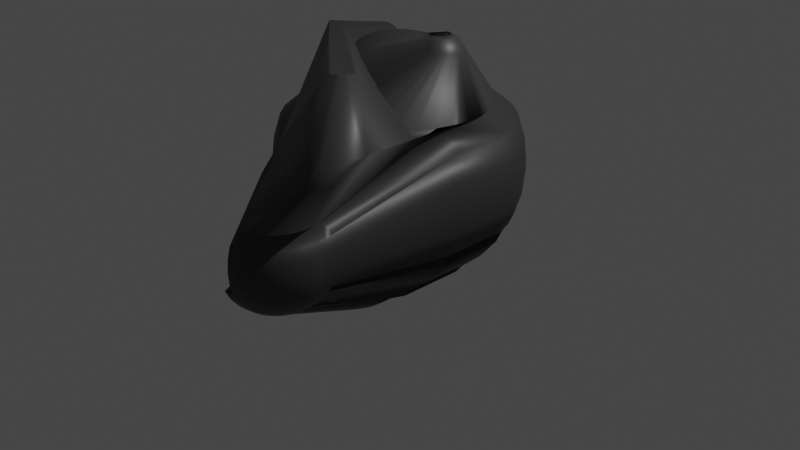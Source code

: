 # Source: pedra_que_a_Genny_e_a_Marry_v_o_encontrar.blend  (saved by Blender 2.90.8; exported with 4.5.12 LTS)
import bpy
from mathutils import Matrix  # noqa: F401  (used for matrix-valued properties, if any)

bpy.ops.wm.read_factory_settings(use_empty=True)
scene = bpy.context.scene
scene.name = 'Scene'

# ---- collections
col_collection = bpy.data.collections.new('Collection'); scene.collection.children.link(col_collection)

# ---- materials (node trees are filled in below, after node groups)
mat_material_001 = bpy.data.materials.new('Material.001')
mat_material_001.use_transparent_shadow = False

# ---- material node trees
mat_material_001.use_nodes = True; mat_material_001.node_tree.nodes.clear()
_N = mat_material_001.node_tree.nodes; _L = mat_material_001.node_tree.links
n0 = _N.new('ShaderNodeBsdfPrincipled'); n0.name = 'Principled BSDF'; n0.location = (10, 300)
n0.distribution = 'GGX'
n0.subsurface_method = 'BURLEY'
n0.inputs[0].default_value = (0.0331, 0.0331, 0.0331, 1.0)
n0.inputs[3].default_value = 1.45
n0.inputs[27].default_value = (0.0, 0.0, 0.0, 1.0)
n0.inputs[28].default_value = 1.0
n1 = _N.new('ShaderNodeOutputMaterial'); n1.name = 'Material Output'; n1.location = (300, 300)
_L.new(n0.outputs[0], n1.inputs[0])
n1.is_active_output = True

# ---- world
world_world = bpy.data.worlds.new('World'); scene.world = world_world
world_world.use_nodes = True; world_world.node_tree.nodes.clear()
_N = world_world.node_tree.nodes; _L = world_world.node_tree.links
n0 = _N.new('ShaderNodeOutputWorld'); n0.name = 'World Output'; n0.location = (300, 300)
n1 = _N.new('ShaderNodeBackground'); n1.name = 'Background'; n1.location = (10, 300)
n1.inputs[0].default_value = (0.05088, 0.05088, 0.05088, 1.0)
_L.new(n1.outputs[0], n0.inputs[0])
n0.is_active_output = True
world_world.color = (0.05088, 0.05088, 0.05088)
world_world.use_sun_shadow = False
world_world.sun_shadow_jitter_overblur = 0.0

# ---- cameras
cam_camera = bpy.data.cameras.new('Camera')
cam_camera.clip_end = 100.0
cam_camera.ortho_scale = 7.314

# ---- lights
light_light = bpy.data.lights.new('Light', 'POINT')
light_light.transmission_factor = 0.0
light_light.energy = 1000.0
light_light.shadow_soft_size = 0.1
light_light.shadow_maximum_resolution = 0.006
light_light.use_absolute_resolution = True

# ---- meshes
me_sphere = bpy.data.meshes.new('Sphere')
me_sphere.from_pydata([(0.0, 0.1951, 0.9808), (0.0, 0.3827, 0.9239), (0.0, 0.5556, 0.8315), (0.0, 0.7071, 0.7071), (0.0, 0.8315, 0.5556), (0.0, 0.9239, 0.3827), (0.03806, 0.1913, 0.9808), (0.07466, 0.3753, 0.9239), (0.1802, 0.9061, 0.3827), (0.07466, 0.1802, 0.9808), (0.1464, 0.3536, 0.9239), (0.3536, 0.8536, 0.3827), (0.1084, 0.1622, 0.9808), (0.2126, 0.3182, 0.9239), (0.5133, 0.7682, 0.3827), (0.1379, 0.1379, 0.9808), (0.2706, 0.2706, 0.9239), (0.6533, 0.6533, 0.3827), (0.1622, 0.1084, 0.9808), (0.3182, 0.2126, 0.9239), (0.7682, 0.5133, 0.3827), (0.1802, 0.07466, 0.9808), (0.3536, 0.1464, 0.9239), (0.8536, 0.3536, 0.3827), (0.1913, 0.03806, 0.9808), (0.3753, 0.07466, 0.9239), (0.9061, 0.1802, 0.3827), (0.1951, -3.266e-07, 0.9808), (0.3827, -3.192e-07, 0.9239), (0.9239, -2.745e-07, 0.3827), (0.3827, -3.043e-07, -0.9239), (0.1951, -3.08e-07, -0.9808), (0.1913, -0.03806, 0.9808), (0.3753, -0.07466, 0.9239), (0.9061, -0.1802, 0.3827), (0.3753, -0.07466, -0.9239), (0.1913, -0.03806, -0.9808), (0.1802, -0.07466, 0.9808), (0.3536, -0.1464, 0.9239), (0.8536, -0.3536, 0.3827), (0.1622, -0.1084, 0.9808), (0.3182, -0.2126, 0.9239), (0.7682, -0.5133, 0.3827), (0.1379, -0.138, 0.9808), (0.2706, -0.2706, 0.9239), (0.6533, -0.6533, 0.3827), (0.1084, -0.1622, 0.9808), (0.2126, -0.3182, 0.9239), (0.5133, -0.7682, 0.3827), (0.07466, -0.1802, 0.9808), (0.1464, -0.3536, 0.9239), (0.3536, -0.8536, 0.3827), (0.03806, -0.1913, 0.9808), (0.07466, -0.3753, 0.9239), (0.1802, -0.9061, 0.3827), (-7.212e-09, -0.1951, 0.9808), (4.122e-08, -0.3827, 0.9239), (2.632e-08, -0.5556, 0.8315), (-2.584e-08, -0.7071, 0.7071), (-8.544e-08, -0.8315, 0.5556), (6.357e-08, -0.9239, 0.3827), (-0.03806, -0.1913, 0.9808), (-0.07466, -0.3753, 0.9239), (-0.1084, -0.5449, 0.8315), (-0.1379, -0.6935, 0.7071), (-0.1622, -0.8155, 0.5556), (-0.1802, -0.9061, 0.3827), (-0.07466, -0.1802, 0.9808), (-0.1464, -0.3536, 0.9239), (-0.2126, -0.5133, 0.8315), (-0.2706, -0.6533, 0.7071), (-0.3182, -0.7682, 0.5556), (-0.3536, -0.8536, 0.3827), (-0.1084, -0.1622, 0.9808), (-0.2126, -0.3182, 0.9239), (-0.3087, -0.4619, 0.8315), (-0.3928, -0.5879, 0.7071), (-0.4619, -0.6913, 0.5556), (-0.5133, -0.7682, 0.3827), (-2.304e-07, -5.562e-07, 1.0), (-0.1379, -0.138, 0.9808), (-0.2706, -0.2706, 0.9239), (-0.3928, -0.3928, 0.8315), (-0.5, -0.5, 0.7071), (-0.5879, -0.5879, 0.5556), (-0.6533, -0.6533, 0.3827), (-0.1622, -0.1084, 0.9808), (-0.3182, -0.2126, 0.9239), (-0.4619, -0.3087, 0.8315), (-0.5879, -0.3928, 0.7071), (-0.6913, -0.4619, 0.5556), (-0.7682, -0.5133, 0.3827), (-0.1802, -0.07466, 0.9808), (-0.3536, -0.1464, 0.9239), (-0.5133, -0.2126, 0.8315), (-0.6533, -0.2706, 0.7071), (-0.7682, -0.3182, 0.5556), (-0.8536, -0.3536, 0.3827), (-0.1913, -0.03806, 0.9808), (-0.3753, -0.07466, 0.9239), (-0.5449, -0.1084, 0.8315), (-0.6935, -0.1379, 0.7071), (-0.8155, -0.1622, 0.5556), (-0.9061, -0.1802, 0.3827), (0.5508, -0.2186, 0.9856), (0.5508, -0.1968, 1.026), (0.5508, -0.1673, 1.062), (0.5508, -0.1315, 1.092), (0.5508, -0.09056, 1.114), (0.5934, -0.2144, 0.9856), (0.5892, -0.193, 1.026), (0.5834, -0.1641, 1.062), (-0.1951, -3.117e-07, 0.9808), (-0.3827, -2.819e-07, 0.9239), (-0.5556, -2.819e-07, 0.8315), (-0.7071, -1.851e-07, 0.7071), (-0.8315, -1.404e-07, 0.5556), (-0.9239, -3.192e-07, 0.3827), (0.5764, -0.129, 1.092), (0.5684, -0.08882, 1.114), (0.6344, -0.202, 0.9856), (0.6261, -0.1818, 1.026), (0.6148, -0.1546, 1.062), (0.6011, -0.1215, 1.092), (0.5854, -0.08367, 1.114), (0.6722, -0.1818, 0.9856), (0.6601, -0.1636, 1.026), (-0.1913, 0.03806, 0.9808), (-0.3753, 0.07466, 0.9239), (-0.5449, 0.1084, 0.8315), (-0.6935, 0.1379, 0.7071), (-0.8155, 0.1622, 0.5556), (0.6437, -0.1391, 1.062), (0.6238, -0.1093, 1.092), (0.6011, -0.0753, 1.114), (0.7054, -0.1546, 0.9856), (0.6899, -0.1391, 1.026), (0.6691, -0.1183, 1.062), (0.6437, -0.09297, 1.092), (0.6148, -0.06404, 1.114), (0.7326, -0.1215, 0.9856), (-0.1802, 0.07466, 0.9808), (-0.3536, 0.1464, 0.9239), (-0.5133, 0.2126, 0.8315), (-0.6533, 0.2706, 0.7071), (0.7144, -0.1093, 1.026), (0.6899, -0.09297, 1.062), (0.6601, -0.07305, 1.092), (0.6261, -0.05031, 1.114), (0.7528, -0.08367, 0.9856), (0.7326, -0.0753, 1.026), (0.7054, -0.06404, 1.062), (0.6722, -0.05031, 1.092), (0.6344, -0.03466, 1.114), (-0.1622, 0.1084, 0.9808), (-0.3182, 0.2126, 0.9239), (-0.4619, 0.3087, 0.8315), (-0.5879, 0.3928, 0.7071), (0.7652, -0.04265, 0.9856), (0.7438, -0.03839, 1.026), (0.7149, -0.03265, 1.062), (0.6797, -0.02565, 1.092), (0.6396, -0.01767, 1.114), (0.7694, -3.368e-07, 0.9856), (0.7475, -3.509e-07, 1.026), (0.7181, -3.474e-07, 1.062), (0.6823, -3.456e-07, 1.092), (-0.1379, 0.1379, 0.9808), (-0.2706, 0.2706, 0.9239), (-0.3928, 0.3928, 0.8315), (-0.5, 0.5, 0.7071), (-0.5879, 0.5879, 0.5556), (0.6413, -3.474e-07, 1.114), (0.7652, 0.04265, 0.9856), (0.7438, 0.03839, 1.026), (0.7149, 0.03265, 1.062), (0.6797, 0.02565, 1.092), (0.6396, 0.01767, 1.114), (0.7528, 0.08367, 0.9856), (0.7326, 0.0753, 1.026), (0.7054, 0.06404, 1.062), (-0.1084, 0.1622, 0.9808), (-0.2126, 0.3182, 0.9239), (-0.3087, 0.4619, 0.8315), (-0.3928, 0.5879, 0.7071), (-0.4619, 0.6913, 0.5556), (-0.5133, 0.7682, 0.3827), (0.6722, 0.05031, 1.092), (0.6344, 0.03466, 1.114), (0.7326, 0.1215, 0.9856), (0.7144, 0.1093, 1.026), (0.6899, 0.09297, 1.062), (0.6601, 0.07304, 1.092), (0.6261, 0.05031, 1.114), (0.7054, 0.1546, 0.9856), (0.6899, 0.1391, 1.026), (-0.07466, 0.1802, 0.9808), (-0.1464, 0.3536, 0.9239), (-0.2126, 0.5133, 0.8315), (-0.2706, 0.6533, 0.7071), (-0.3182, 0.7682, 0.5556), (-0.3536, 0.8536, 0.3827), (0.6691, 0.1183, 1.062), (0.6437, 0.09297, 1.092), (0.6148, 0.06404, 1.114), (0.6722, 0.1818, 0.9856), (0.6601, 0.1636, 1.026), (0.6437, 0.1391, 1.062), (0.6238, 0.1093, 1.092), (0.6011, 0.0753, 1.114), (0.6344, 0.202, 0.9856), (-0.03806, 0.1913, 0.9808), (-0.07466, 0.3753, 0.9239), (-0.1084, 0.5449, 0.8315), (-0.1379, 0.6935, 0.7071), (-0.1622, 0.8155, 0.5556), (-0.1802, 0.9061, 0.3827), (0.6261, 0.1818, 1.026), (0.6148, 0.1546, 1.062), (0.6011, 0.1215, 1.092), (0.5854, 0.08367, 1.114), (0.5934, 0.2144, 0.9856), (0.5892, 0.193, 1.026), (0.5834, 0.1641, 1.062), (0.5764, 0.129, 1.092), (0.5684, 0.08882, 1.114), (0.5508, 0.2186, 0.9856), (0.5508, 0.1968, 1.026), (0.5508, 0.1673, 1.062), (0.5508, 0.1315, 1.092), (0.5508, 0.09056, 1.114), (-0.0007496, 1.155, 0.1927), (-0.0007496, 1.227, -0.04189), (-0.0007496, 1.251, -0.2859), (-0.0007496, 1.227, -0.5298), (0.2247, 1.133, 0.1927), (0.2385, 1.203, -0.04189), (0.2432, 1.227, -0.2859), (0.2385, 1.203, -0.5298), (0.2247, 1.133, -0.7644), (0.2021, 1.02, -0.9806), (0.1718, 0.8674, -1.17), (0.1348, 0.6815, -1.326), (0.09261, 0.4694, -1.441), (0.04685, 0.2394, -1.512), (-0.0007496, 0.6948, -1.326), (0.4414, 1.067, 0.1927), (0.4686, 1.133, -0.04189), (0.4778, 1.155, -0.2859), (0.4686, 1.133, -0.5298), (0.4414, 1.067, -0.7644), (0.3972, 0.9607, -0.9806), (0.3376, 0.817, -1.17), (0.2651, 0.642, -1.326), (0.1824, 0.4422, -1.441), (0.09261, 0.2255, -1.512), (0.6411, 0.9607, 0.1927), (0.6807, 1.02, -0.04189), (0.694, 1.04, -0.2859), (0.6807, 1.02, -0.5298), (0.6411, 0.9607, -0.7644), (0.5769, 0.8646, -0.9806), (0.4905, 0.7353, -1.17), (0.3852, 0.5778, -1.326), (0.2651, 0.398, -1.441), (0.1348, 0.2029, -1.512), (0.8162, 0.817, 0.1927), (0.8665, 0.8674, -0.04189), (0.8835, 0.8844, -0.2859), (0.8665, 0.8674, -0.5298), (0.8162, 0.817, -0.7644), (0.7345, 0.7353, -0.9806), (0.6245, 0.6254, -1.17), (0.4905, 0.4914, -1.326), (0.3376, 0.3385, -1.441), (0.1718, 0.1726, -1.512), (0.9599, 0.642, 0.1927), (1.019, 0.6815, -0.04189), (1.039, 0.6948, -0.2859), (1.019, 0.6815, -0.5298), (0.9599, 0.642, -0.7644), (0.8638, 0.5778, -0.9806), (0.7345, 0.4914, -1.17), (0.5769, 0.3861, -1.326), (0.3972, 0.266, -1.441), (0.2021, 0.1356, -1.512), (1.067, 0.4422, 0.1927), (1.132, 0.4694, -0.04189), (1.155, 0.4786, -0.2859), (1.132, 0.4694, -0.5298), (1.067, 0.4422, -0.7644), (0.9599, 0.398, -0.9806), (0.8162, 0.3385, -1.17), (0.6411, 0.266, -1.326), (0.4414, 0.1832, -1.441), (0.2247, 0.09344, -1.512), (1.132, 0.2255, 0.1927), (1.202, 0.2394, -0.04189), (1.226, 0.244, -0.2859), (1.202, 0.2394, -0.5298), (1.132, 0.2255, -0.7644), (0.6807, 0.1356, -1.326), (0.4686, 0.09344, -1.441), (0.2385, 0.04767, -1.512), (0.4778, 7.359e-05, -1.441), (0.2432, 7.359e-05, -1.512), (0.4686, -0.09329, -1.441), (0.2385, -0.04752, -1.512), (0.4414, -0.1831, -1.441), (0.2247, -0.09329, -1.512), (0.3972, -0.2658, -1.441), (0.2021, -0.1355, -1.512), (0.3376, -0.3383, -1.441), (0.1718, -0.1724, -1.512), (0.2651, -0.3978, -1.441), (0.1348, -0.2028, -1.512), (-0.0007496, 7.357e-05, -1.536), (0.1824, -0.4421, -1.441), (0.09261, -0.2253, -1.512), (0.2247, -1.133, 0.1927), (0.2385, -1.203, -0.04189), (0.2432, -1.226, -0.2859), (0.2385, -1.203, -0.5298), (0.2247, -1.133, -0.7644), (0.09261, -0.4693, -1.441), (0.04685, -0.2392, -1.512), (-0.0007495, -1.155, 0.1927), (-0.0007497, -1.226, -0.04189), (-0.0007497, -1.25, -0.2859), (-0.0007497, -1.226, -0.5298), (-0.0007495, -1.155, -0.7644), (-0.0007497, -1.04, -0.9806), (-0.0007496, -0.8842, -1.17), (-0.0007496, -0.6947, -1.326), (-0.0007496, -0.4785, -1.441), (-0.0007496, -0.2439, -1.512), (-0.2262, -1.133, 0.1927), (-0.24, -1.203, -0.04189), (-0.2447, -1.226, -0.2859), (-0.24, -1.203, -0.5298), (-0.2262, -1.133, -0.7644), (-0.2036, -1.02, -0.9806), (-0.1733, -0.8672, -1.17), (-0.1363, -0.6813, -1.326), (-0.09411, -0.4693, -1.441), (-0.04835, -0.2392, -1.512), (-0.4429, -1.067, 0.1927), (-0.4701, -1.133, -0.04189), (-0.4793, -1.155, -0.2859), (-0.4701, -1.133, -0.5298), (-0.4429, -1.067, -0.7644), (-0.3987, -0.9606, -0.9806), (-0.3391, -0.8169, -1.17), (-0.2666, -0.6418, -1.326), (-0.1839, -0.4421, -1.441), (-0.09411, -0.2253, -1.512), (-0.6426, -0.9606, 0.1927), (-0.6822, -1.02, -0.04189), (-0.6955, -1.04, -0.2859), (-0.6822, -1.02, -0.5298), (-0.6426, -0.9606, -0.7644), (-0.5784, -0.8645, -0.9806), (-0.492, -0.7352, -1.17), (-0.3867, -0.5776, -1.326), (-0.2666, -0.3978, -1.441), (-0.1363, -0.2028, -1.512), (-0.8177, -0.8169, 0.1927), (-0.868, -0.8672, -0.04189), (-0.885, -0.8842, -0.2859), (-0.868, -0.8672, -0.5298), (-0.8177, -0.8169, -0.7644), (-0.736, -0.7352, -0.9806), (-0.626, -0.6252, -1.17), (-0.492, -0.4912, -1.326), (-0.3391, -0.3383, -1.441), (-0.1733, -0.1724, -1.512), (-0.9614, -0.6418, 0.1927), (-1.021, -0.6813, -0.04189), (-1.041, -0.6947, -0.2859), (-1.021, -0.6813, -0.5298), (-0.9614, -0.6418, -0.7644), (-0.8653, -0.5776, -0.9806), (-0.736, -0.4912, -1.17), (-0.5784, -0.3859, -1.326), (-0.3987, -0.2658, -1.441), (-0.2036, -0.1355, -1.512), (-1.068, -0.4421, 0.1927), (-1.134, -0.4693, -0.04189), (-1.156, -0.4785, -0.2859), (-1.134, -0.4693, -0.5298), (-1.068, -0.4421, -0.7644), (-0.9614, -0.3978, -0.9806), (-0.8177, -0.3383, -1.17), (-0.6426, -0.2658, -1.326), (-0.4429, -0.1831, -1.441), (-0.2262, -0.09329, -1.512), (-1.134, -0.2253, 0.1927), (-1.204, -0.2392, -0.04189), (-1.227, -0.2439, -0.2859), (-1.204, -0.2392, -0.5298), (-1.134, -0.2253, -0.7644), (-1.021, -0.2028, -0.9806), (-0.868, -0.1724, -1.17), (-0.6822, -0.1355, -1.326), (-0.4701, -0.09329, -1.441), (-0.24, -0.04752, -1.512), (-1.227, 7.385e-05, -0.5298), (-1.156, 7.357e-05, -0.7644), (-1.041, 7.38e-05, -0.9806), (-0.885, 7.374e-05, -1.17), (-0.6955, 7.365e-05, -1.326), (-0.4793, 7.366e-05, -1.441), (-0.2447, 7.358e-05, -1.512), (-1.204, 0.2394, -0.5298), (-1.134, 0.2255, -0.7644), (-1.021, 0.2029, -0.9806), (-0.868, 0.1726, -1.17), (-0.6822, 0.1356, -1.326), (-0.4701, 0.09344, -1.441), (-0.24, 0.04767, -1.512), (-1.134, 0.4694, -0.5298), (-1.068, 0.4422, -0.7644), (-0.9614, 0.398, -0.9806), (-0.8177, 0.3385, -1.17), (-0.6426, 0.266, -1.326), (-0.4429, 0.1832, -1.441), (-0.2262, 0.09344, -1.512), (-1.021, 0.6815, -0.5298), (-0.9614, 0.642, -0.7644), (-0.8653, 0.5778, -0.9806), (-0.736, 0.4914, -1.17), (-0.5784, 0.3861, -1.326), (-0.3987, 0.266, -1.441), (-0.2036, 0.1356, -1.512), (-0.868, 0.8674, -0.5298), (-0.8177, 0.817, -0.7644), (-0.736, 0.7353, -0.9806), (-0.626, 0.6254, -1.17), (-0.492, 0.4914, -1.326), (-0.3391, 0.3385, -1.441), (-0.1733, 0.1726, -1.512), (-0.6822, 1.02, -0.5298), (-0.6426, 0.9607, -0.7644), (-0.5784, 0.8646, -0.9806), (-0.492, 0.7353, -1.17), (-0.3867, 0.5778, -1.326), (-0.2666, 0.398, -1.441), (-0.1363, 0.2029, -1.512), (-0.4429, 1.067, 0.1927), (-0.4701, 1.133, -0.04189), (-0.4793, 1.155, -0.2859), (-0.4701, 1.133, -0.5298), (-0.4429, 1.067, -0.7644), (-0.3987, 0.9607, -0.9806), (-0.3391, 0.817, -1.17), (-0.2666, 0.642, -1.326), (-0.1839, 0.4422, -1.441), (-0.09411, 0.2255, -1.512), (-0.2262, 1.133, 0.1927), (-0.24, 1.203, -0.04189), (-0.2447, 1.227, -0.2859), (-0.24, 1.203, -0.5298), (-0.2262, 1.133, -0.7644), (-0.2036, 1.02, -0.9806), (-0.1733, 0.8674, -1.17), (-0.1363, 0.6815, -1.326), (-0.09411, 0.4694, -1.441), (-0.04835, 0.2394, -1.512), (-0.0007495, 1.155, -0.7644), (-0.0007492, 1.04, -0.9806), (-0.0007494, 0.8844, -1.17), (-0.0007495, 0.4786, -1.441), (-0.0007495, 0.244, -1.512), (-1.344, 0.6042, 0.4525), (-1.367, 0.6042, 0.4082), (-1.363, 0.558, 0.4082), (-1.308, 0.6396, 0.4913), (-1.34, 0.6458, 0.4525), (-1.363, 0.6504, 0.4082), (-1.262, 0.6587, 0.5232), (-1.298, 0.6736, 0.4913), (-1.328, 0.6858, 0.4525), (-1.349, 0.6948, 0.4082), (-1.249, 0.6833, 0.5232), (-1.281, 0.7049, 0.4913), (-1.308, 0.7226, 0.4525), (-1.328, 0.7358, 0.4082), (-1.259, 0.7324, 0.4913), (-1.281, 0.7549, 0.4525), (-1.298, 0.7716, 0.4082), (-1.249, 0.7814, 0.4525), (-1.262, 0.8011, 0.4082), (-1.221, 0.823, 0.4082), (-1.427, 0.6042, 0.3595), (-1.377, 0.7687, 0.3595), (-1.244, 0.8778, 0.3595), (-1.421, 0.662, 0.3595), (-1.404, 0.7175, 0.3595), (-1.34, 0.8136, 0.3595), (-1.295, 0.8504, 0.3595), (-1.421, 0.5465, 0.3595), (-1.439, 0.5429, 0.2994), (-1.445, 0.5417, 0.2368), (-1.439, 0.5429, 0.1743), (-1.445, 0.6042, 0.2994), (-1.451, 0.6042, 0.2368), (-1.445, 0.6042, 0.1743), (-1.439, 0.6656, 0.2994), (-1.445, 0.6668, 0.2368), (-1.439, 0.6656, 0.1743), (-1.421, 0.7245, 0.2994), (-1.427, 0.7269, 0.2368), (-1.421, 0.7245, 0.1743), (-1.392, 0.7789, 0.2994), (-1.397, 0.7823, 0.2368), (-1.392, 0.7789, 0.1743), (-1.353, 0.8265, 0.2994), (-1.357, 0.8309, 0.2368), (-1.353, 0.8265, 0.1743), (-1.305, 0.8656, 0.2994), (-1.309, 0.8707, 0.2368), (-1.305, 0.8656, 0.1743), (-1.251, 0.8947, 0.2994), (-1.253, 0.9003, 0.2368), (-1.251, 0.8947, 0.1743), (0.9061, -0.5092, 0.3827), (0.8536, -0.3359, 0.3827), (0.9239, -0.6894, 0.3827), (0.9061, -0.8697, 0.3827), (0.8536, -1.043, 0.3827), (0.7682, -1.203, 0.3827), (0.6533, -1.343, 0.3827), (0.5133, -1.458, 0.3827), (0.3536, -1.543, 0.3827), (0.1802, -1.596, 0.3827), (-0.5505, 0.2882, 0.94), (-0.5137, 0.2826, 0.9485), (-0.4756, 0.2811, 0.9509), (-0.4377, 0.2836, 0.9469), (-0.3682, 0.3005, 0.9211), (-0.4014, 0.2902, 0.9369), (-0.02623, -0.2341, 0.4714), (0.2247, -1.823, 0.1927), (1.067, -0.2472, 0.1927), (1.132, -0.464, 0.1927), (0.9599, -0.04749, -0.7644), (0.8638, -0.1117, -0.9806), (1.067, -0.2472, -0.7644), (0.9599, -0.2915, -0.9806), (0.8162, -0.351, -1.17), (0.6411, -0.4235, -1.326), (1.202, -0.4501, -0.04189), (1.226, -0.4454, -0.2859), (1.202, -0.4501, -0.5298), (1.132, -0.464, -0.7644), (-0.8949, -0.1992, 0.4182), (-0.5847, 0.2976, 0.9257), (0.6807, -0.5538, -1.326), (0.4686, -0.596, -1.441), (-0.6148, 0.3104, 0.906), (-1.038, -0.1383, 0.325), (-0.4253, -0.3514, 1.05), (-0.6086, -0.338, 1.05), (-0.6387, -0.3145, 1.05), (-0.3921, -0.3326, 1.05), (-0.4616, -0.3634, 1.05), (0.4778, -0.6894, -1.441), (-0.4995, -0.3681, 1.05), (-0.5376, -0.3653, 1.05), (-0.5744, -0.3552, 1.05), (-1.062, -0.07401, 0.3561), (-0.9188, -0.1854, 0.3561), (-0.757, -0.2667, 0.3561), (-0.5824, -0.3149, 0.3561), (0.4686, -0.7827, -1.441), (-0.4018, -0.3282, 0.3561), (-0.2221, -0.3059, 0.3561), (0.1074, -0.1597, 0.3561), (-0.05013, -0.249, 0.3561), (0.8648, -1.389, 1.128), (0.824, -1.45, 1.128), (0.8115, -1.454, 1.128), (0.4414, -0.8725, -1.441), (0.8635, -1.402, 1.128), (0.8598, -1.414, 1.128), (0.8537, -1.426, 1.128), (0.8454, -1.436, 1.128), (0.8354, -1.444, 1.128), (0.6205, -1.388, 1.076), (0.6571, -1.377, 1.076), (0.3972, -0.9553, -1.441), (0.6908, -1.359, 1.076), (0.7203, -1.335, 1.076), (0.7445, -1.306, 1.076), (0.7625, -1.272, 1.076), (0.7774, -1.197, 1.076), (0.7736, -1.235, 1.076), (1.23, -2.104, 0.4507), (0.3376, -1.028, -1.441), (1.253, -2.085, 0.4507), (1.203, -2.119, 0.4507), (1.174, -2.127, 0.4507), (1.295, -1.946, 0.4507), (1.298, -1.976, 0.4507), (1.295, -2.006, 0.4507), (1.287, -2.035, 0.4507), (0.2651, -1.087, -1.441), (1.272, -2.062, 0.4507), (1.086, -1.905, 0.6277), (1.145, -1.887, 0.6277), (1.199, -1.858, 0.6277), (1.246, -1.819, 0.6277), (1.285, -1.771, 0.6277), (1.314, -1.717, 0.6277), (0.1824, -1.132, -1.441), (0.2385, -1.892, -0.04189), (0.2432, -1.916, -0.2859), (0.2385, -1.892, -0.5298), (0.2247, -1.823, -0.7644), (1.332, -1.658, 0.6277), (1.332, -1.536, 0.6277), (1.338, -1.597, 0.6277), (0.09261, -1.159, -1.441), (-0.0007495, -1.845, -0.7644), (-0.0007497, -1.729, -0.9806), (-0.0007496, -1.574, -1.17), (-0.0007496, -1.384, -1.326), (-0.0007496, -1.168, -1.441), (-0.1733, -1.557, -1.17), (-0.1363, -1.371, -1.326), (0.7971, -1.718, -0.1386), (0.7713, -1.633, -0.1386), (0.8058, -1.806, -0.1386), (0.7971, -1.895, -0.1386), (0.7713, -1.98, -0.1386), (0.7294, -2.058, -0.1386), (0.673, -2.127, -0.1386), (0.6043, -2.183, -0.1386), (0.526, -2.225, -0.1386), (0.4409, -2.251, -0.1386), (0.8758, -2.023, -0.2318), (0.6671, -2.277, -0.2318), (0.919, -1.806, -0.2318), (0.9081, -1.917, -0.2318), (0.8234, -2.121, -0.2318), (0.7529, -2.207, -0.2318), (0.5691, -2.33, -0.2318), (0.4627, -2.362, -0.2318), (0.8758, -1.589, -0.2318), (0.9081, -1.696, -0.2318), (0.8234, -1.491, -0.7014), (0.7763, -1.523, -0.8074), (0.8758, -1.589, -0.7014), (0.8234, -1.611, -0.8074), (0.7529, -1.64, -0.9004), (0.6671, -1.676, -0.9767), (0.9423, -1.689, -0.3469), (0.9539, -1.687, -0.4666), (0.9423, -1.689, -0.5863), (0.9081, -1.696, -0.7014), (0.8525, -1.707, -0.8074), (0.7776, -1.722, -0.9004), (0.6865, -1.74, -0.9767), (0.5824, -1.76, -1.033), (0.9539, -1.806, -0.3469), (0.9657, -1.806, -0.4666), (0.9539, -1.806, -0.5863), (0.919, -1.806, -0.7014), (0.8623, -1.806, -0.8074), (0.786, -1.806, -0.9004), (0.693, -1.806, -0.9767), (0.5869, -1.806, -1.033), (0.9423, -1.924, -0.3469), (0.9539, -1.926, -0.4666), (0.9423, -1.924, -0.5863), (0.9081, -1.917, -0.7014), (0.8525, -1.906, -0.8074), (0.7776, -1.891, -0.9004), (0.6865, -1.873, -0.9767), (0.5824, -1.852, -1.033), (0.9081, -2.036, -0.3469), (0.919, -2.041, -0.4666), (0.9081, -2.036, -0.5863), (0.8758, -2.023, -0.7014), (0.8234, -2.001, -0.8074), (0.7529, -1.972, -0.9004), (0.6671, -1.937, -0.9767), (0.5691, -1.896, -1.033), (0.8525, -2.141, -0.3469), (0.8623, -2.147, -0.4666), (0.8525, -2.141, -0.5863), (0.8234, -2.121, -0.7014), (0.7763, -2.09, -0.8074), (0.7129, -2.047, -0.9004), (0.6356, -1.996, -0.9767), (0.5474, -1.937, -1.033), (0.7776, -2.232, -0.3469), (0.786, -2.24, -0.4666), (0.7776, -2.232, -0.5863), (0.7529, -2.207, -0.7014), (0.7129, -2.167, -0.8074), (0.6589, -2.113, -0.9004), (0.5932, -2.047, -0.9767), (0.5182, -1.972, -1.033), (0.6864, -2.307, -0.3469), (0.693, -2.316, -0.4666), (0.6864, -2.307, -0.5863), (0.6671, -2.277, -0.7014), (0.6356, -2.23, -0.8074), (0.5932, -2.167, -0.9004), (0.5415, -2.09, -0.9767), (0.4826, -2.001, -1.033), (0.5824, -2.362, -0.3469), (0.5869, -2.373, -0.4666), (0.5824, -2.362, -0.5863), (0.5691, -2.33, -0.7014), (0.5474, -2.277, -0.8074), (0.5182, -2.207, -0.9004), (0.4826, -2.121, -0.9767), (0.442, -2.023, -1.033), (0.4695, -2.396, -0.3469), (0.4718, -2.408, -0.4666), (0.4695, -2.396, -0.5863), (0.4627, -2.362, -0.7014), (0.4517, -2.307, -0.8074), (0.4368, -2.232, -0.9004), (0.4186, -2.141, -0.9767), (0.3979, -2.036, -1.033), (0.3521, -2.373, -0.7014), (0.3521, -2.316, -0.8074), (0.3521, -2.24, -0.9004), (0.3521, -2.147, -0.9767), (0.3521, -2.041, -1.033), (0.2675, -2.232, -0.9004), (0.2856, -2.141, -0.9767), (0.1313, -0.1852, 0.3966), (-0.1982, -0.2652, 0.519), (-0.3779, -0.2774, 0.5376), (-0.5585, -0.2702, 0.5266), (-0.7331, -0.2438, 0.4862), (-1.014, 0.03502, 0.04981), (-0.5908, 0.4837, 0.6308), (-0.5607, 0.4709, 0.6505), (-0.871, -0.02595, 0.143), (-0.00229, -0.06079, 0.1962), (-0.3775, 0.4635, 0.6617), (-0.3443, 0.4738, 0.6459), (-0.4138, 0.4569, 0.6718), (-0.4517, 0.4544, 0.6757), (-0.4898, 0.4559, 0.6733), (-0.5266, 0.4615, 0.6648), (0.1552, -0.01187, 0.1215), (-0.1742, -0.09195, 0.2438), (-0.354, -0.1041, 0.2625), (-0.5346, -0.09689, 0.2514), (-0.7092, -0.07049, 0.2111)], [], [(0, 79, 6), (1, 0, 6, 7), (6, 79, 9), (7, 6, 9, 10), (9, 79, 12), (10, 9, 12, 13), (12, 79, 15), (13, 12, 15, 16), (15, 79, 18), (16, 15, 18, 19), (18, 79, 21), (19, 18, 21, 22), (21, 79, 24), (22, 21, 24, 25), (48, 45, 135, 125), (57, 58, 106, 107), (20, 17, 194, 189), (39, 34, 158, 149), (8, 5, 226, 221), (60, 54, 109, 104), (24, 79, 27), (25, 24, 27, 28), (56, 57, 107, 108), (28, 33, 162, 172), (28, 27, 32, 33), (13, 16, 204, 209), (29, 26, 173, 163), (50, 53, 119, 124), (41, 44, 139, 148), (31, 30, 35, 36), (27, 79, 32), (14, 11, 210, 205), (32, 79, 37), (33, 32, 37, 38), (42, 39, 149, 140), (22, 25, 177, 188), (51, 48, 125, 120), (33, 38, 153, 162), (7, 10, 220, 225), (23, 20, 189, 178), (34, 29, 163, 158), (37, 79, 40), (38, 37, 40, 41), (40, 79, 43), (41, 40, 43, 44), (44, 47, 134, 139), (5, 4, 227, 226), (16, 19, 193, 204), (45, 42, 140, 135), (53, 56, 108, 119), (1, 7, 225, 230), (25, 28, 172, 177), (4, 3, 228, 227), (43, 79, 46), (44, 43, 46, 47), (46, 79, 49), (47, 46, 49, 50), (17, 14, 205, 194), (54, 51, 120, 109), (3, 2, 229, 228), (26, 23, 178, 173), (38, 41, 148, 153), (2, 1, 230, 229), (59, 60, 104, 105), (49, 79, 52), (50, 49, 52, 53), (10, 13, 209, 220), (52, 79, 55), (53, 52, 55, 56), (47, 50, 124, 134), (19, 22, 188, 193), (58, 59, 105, 106), (11, 8, 221, 210), (58, 57, 63, 64), (59, 58, 64, 65), (60, 59, 65, 66), (55, 79, 61), (56, 55, 61, 62), (57, 56, 62, 63), (61, 79, 67), (62, 61, 67, 68), (63, 62, 68, 69), (64, 63, 69, 70), (65, 64, 70, 71), (66, 65, 71, 72), (71, 70, 76, 77), (72, 71, 77, 78), (67, 79, 73), (68, 67, 73, 74), (69, 68, 74, 75), (70, 69, 75, 76), (74, 73, 80, 81), (75, 74, 81, 82), (76, 75, 82, 83), (77, 76, 83, 84), (78, 77, 84, 85), (73, 79, 80), (85, 84, 90, 91), (80, 79, 86), (81, 80, 86, 87), (82, 81, 87, 88), (83, 82, 88, 89), (84, 83, 89, 90), (87, 86, 92, 93), (88, 87, 93, 94), (89, 88, 94, 95), (90, 89, 95, 96), (91, 90, 96, 97), (86, 79, 92), (97, 96, 102, 103), (109, 110, 105, 104), (110, 111, 106, 105), (111, 118, 107, 106), (118, 119, 108, 107), (92, 79, 98), (123, 124, 119, 118), (120, 121, 110, 109), (93, 92, 98, 99), (121, 122, 111, 110), (94, 93, 99, 100), (122, 123, 118, 111), (95, 94, 100, 101), (125, 126, 121, 120), (96, 95, 101, 102), (126, 132, 122, 121), (132, 133, 123, 122), (100, 99, 113, 114), (133, 134, 124, 123), (101, 100, 114, 115), (135, 136, 126, 125), (102, 101, 115, 116), (136, 137, 132, 126), (103, 102, 116, 117), (137, 138, 133, 132), (138, 139, 134, 133), (140, 145, 136, 135), (145, 146, 137, 136), (98, 79, 112), (146, 147, 138, 137), (147, 148, 139, 138), (99, 98, 112, 113), (149, 150, 145, 140), (150, 151, 146, 145), (151, 152, 147, 146), (152, 153, 148, 147), (112, 79, 127), (159, 160, 151, 150), (160, 161, 152, 151), (113, 112, 127, 128), (161, 162, 153, 152), (114, 113, 128, 129), (158, 159, 150, 149), (115, 114, 129, 130), (163, 164, 159, 158), (116, 115, 130, 131), (164, 165, 160, 159), (129, 128, 142, 143), (165, 166, 161, 160), (130, 129, 143, 144), (166, 172, 162, 161), (175, 176, 166, 165), (176, 177, 172, 166), (173, 174, 164, 163), (174, 175, 165, 164), (178, 179, 174, 173), (127, 79, 141), (179, 180, 175, 174), (180, 187, 176, 175), (128, 127, 141, 142), (187, 188, 177, 176), (191, 192, 187, 180), (192, 193, 188, 187), (189, 190, 179, 178), (141, 79, 154), (190, 191, 180, 179), (194, 195, 190, 189), (142, 141, 154, 155), (195, 202, 191, 190), (143, 142, 155, 156), (202, 203, 192, 191), (203, 204, 193, 192), (208, 209, 204, 203), (205, 206, 195, 194), (206, 207, 202, 195), (157, 156, 169, 170), (207, 208, 203, 202), (210, 217, 206, 205), (217, 218, 207, 206), (218, 219, 208, 207), (219, 220, 209, 208), (224, 225, 220, 219), (154, 79, 167), (221, 222, 217, 210), (222, 223, 218, 217), (155, 154, 167, 168), (223, 224, 219, 218), (156, 155, 168, 169), (228, 229, 224, 223), (229, 230, 225, 224), (167, 79, 181), (226, 227, 222, 221), (227, 228, 223, 222), (168, 167, 181, 182), (169, 168, 182, 183), (17, 20, 276, 266), (170, 169, 183, 184), (171, 170, 184, 185), (186, 201, 492, 491), (5, 8, 235, 231), (54, 60, 326, 319), (85, 91, 376, 366), (185, 184, 199, 200), (131, 130, 476, 477), (186, 185, 200, 201), (72, 78, 356, 346), (11, 14, 256, 246), (31, 36, 307, 305), (181, 79, 196), (91, 97, 386, 376), (182, 181, 196, 197), (116, 131, 477, 473), (183, 182, 197, 198), (184, 183, 198, 199), (196, 79, 211), (143, 156, 483, 479), (36, 35, 306, 307), (197, 196, 211, 212), (216, 5, 231, 458), (198, 197, 212, 213), (35, 30, 304, 306), (199, 198, 213, 214), (20, 23, 286, 276), (200, 199, 214, 215), (78, 85, 366, 356), (201, 200, 215, 216), (60, 66, 336, 326), (201, 448, 495, 492), (30, 31, 305, 304), (215, 214, 3, 4), (216, 215, 4, 5), (201, 216, 458, 448), (14, 17, 266, 256), (211, 79, 0), (451, 441, 521, 524), (66, 72, 346, 336), (212, 211, 0, 1), (406, 399, 503, 506), (213, 212, 1, 2), (97, 103, 396, 386), (214, 213, 2, 3), (8, 11, 246, 235), (470, 469, 240, 241), (245, 470, 241, 242), (471, 245, 242, 243), (232, 231, 235, 236), (472, 471, 243, 244), (233, 232, 236, 237), (316, 472, 244), (234, 233, 237, 238), (468, 234, 238, 239), (469, 468, 239, 240), (240, 239, 250, 251), (241, 240, 251, 252), (242, 241, 252, 253), (243, 242, 253, 254), (236, 235, 246, 247), (244, 243, 254, 255), (237, 236, 247, 248), (316, 244, 255), (238, 237, 248, 249), (239, 238, 249, 250), (255, 254, 264, 265), (248, 247, 257, 258), (316, 255, 265), (249, 248, 258, 259), (250, 249, 259, 260), (251, 250, 260, 261), (252, 251, 261, 262), (253, 252, 262, 263), (254, 253, 263, 264), (247, 246, 256, 257), (262, 261, 271, 272), (263, 262, 272, 273), (264, 263, 273, 274), (257, 256, 266, 267), (265, 264, 274, 275), (258, 257, 267, 268), (316, 265, 275), (259, 258, 268, 269), (260, 259, 269, 270), (261, 260, 270, 271), (268, 267, 277, 278), (316, 275, 285), (269, 268, 278, 279), (270, 269, 279, 280), (271, 270, 280, 281), (272, 271, 281, 282), (273, 272, 282, 283), (274, 273, 283, 284), (267, 266, 276, 277), (275, 274, 284, 285), (282, 281, 291, 292), (283, 282, 292, 293), (284, 283, 293, 294), (277, 276, 286, 287), (285, 284, 294, 295), (278, 277, 287, 288), (316, 285, 295), (279, 278, 288, 289), (280, 279, 289, 290), (316, 295, 303), (289, 288, 298, 299), (290, 289, 299, 300), (294, 293, 301, 302), (287, 286, 296, 297), (295, 294, 302, 303), (288, 287, 297, 298), (303, 302, 304, 305), (316, 303, 305), (316, 305, 307), (307, 306, 308, 309), (316, 307, 309), (312, 310, 590, 598), (29, 34, 528, 527), (45, 48, 532, 531), (342, 343, 629, 628), (322, 323, 618, 617), (309, 308, 310, 311), (314, 312, 598, 606), (316, 309, 311), (42, 45, 531, 530), (334, 324, 622, 627), (321, 322, 617, 616), (311, 310, 312, 313), (302, 301, 557, 558), (316, 311, 313), (320, 321, 616, 615), (281, 280, 545, 546), (324, 317, 614, 622), (319, 320, 615, 542), (333, 334, 627, 626), (291, 281, 546, 548), (304, 302, 558, 566), (51, 54, 534, 533), (48, 51, 533, 532), (300, 299, 553, 554), (313, 312, 314, 315), (26, 29, 527, 525), (316, 313, 315), (331, 332, 625, 624), (296, 286, 543, 544), (299, 298, 552, 553), (315, 314, 317, 318), (308, 306, 574, 582), (316, 315, 318), (330, 331, 624, 623), (301, 293, 550, 557), (298, 297, 551, 552), (39, 42, 530, 529), (286, 23, 526, 543), (343, 333, 626, 629), (293, 292, 549, 550), (306, 304, 566, 574), (34, 39, 529, 528), (297, 296, 544, 551), (23, 26, 525, 526), (318, 317, 324, 325), (292, 291, 548, 549), (316, 318, 325), (54, 319, 542, 534), (280, 290, 547, 545), (325, 324, 334, 335), (321, 320, 327, 328), (316, 325, 335), (322, 321, 328, 329), (323, 322, 329, 330), (332, 342, 628, 625), (290, 300, 554, 547), (317, 314, 606, 614), (323, 330, 623, 618), (320, 319, 326, 327), (332, 331, 341, 342), (310, 308, 582, 590), (334, 333, 343, 344), (327, 326, 336, 337), (335, 334, 344, 345), (328, 327, 337, 338), (316, 335, 345), (329, 328, 338, 339), (330, 329, 339, 340), (331, 330, 340, 341), (338, 337, 347, 348), (316, 345, 355), (339, 338, 348, 349), (340, 339, 349, 350), (341, 340, 350, 351), (342, 341, 351, 352), (343, 342, 352, 353), (344, 343, 353, 354), (337, 336, 346, 347), (345, 344, 354, 355), (352, 351, 361, 362), (353, 352, 362, 363), (354, 353, 363, 364), (347, 346, 356, 357), (355, 354, 364, 365), (348, 347, 357, 358), (316, 355, 365), (349, 348, 358, 359), (350, 349, 359, 360), (351, 350, 360, 361), (316, 365, 375), (359, 358, 368, 369), (360, 359, 369, 370), (361, 360, 370, 371), (362, 361, 371, 372), (363, 362, 372, 373), (364, 363, 373, 374), (357, 356, 366, 367), (365, 364, 374, 375), (358, 357, 367, 368), (373, 372, 382, 383), (374, 373, 383, 384), (367, 366, 376, 377), (375, 374, 384, 385), (368, 367, 377, 378), (316, 375, 385), (369, 368, 378, 379), (370, 369, 379, 380), (371, 370, 380, 381), (372, 371, 381, 382), (380, 379, 389, 390), (381, 380, 390, 391), (382, 381, 391, 392), (383, 382, 392, 393), (384, 383, 393, 394), (377, 376, 386, 387), (385, 384, 394, 395), (378, 377, 387, 388), (316, 385, 395), (379, 378, 388, 389), (394, 393, 403, 404), (387, 386, 396, 397), (395, 394, 404, 405), (388, 387, 397, 398), (316, 395, 405), (389, 388, 398, 399), (390, 389, 399, 400), (391, 390, 400, 401), (392, 391, 401, 402), (393, 392, 402, 403), (400, 399, 406, 407), (401, 400, 407, 408), (402, 401, 408, 409), (403, 402, 409, 410), (404, 403, 410, 411), (399, 398, 502, 503), (405, 404, 411, 412), (117, 116, 473, 474), (316, 405, 412), (185, 186, 491, 490), (411, 410, 417, 418), (398, 397, 501, 502), (412, 411, 418, 419), (450, 451, 524, 523), (316, 412, 419), (397, 396, 500, 501), (407, 406, 413, 414), (408, 407, 414, 415), (409, 408, 415, 416), (410, 409, 416, 417), (415, 414, 421, 422), (416, 415, 422, 423), (417, 416, 423, 424), (418, 417, 424, 425), (449, 450, 523, 522), (419, 418, 425, 426), (413, 406, 506, 509), (316, 419, 426), (448, 449, 522, 495), (414, 413, 420, 421), (170, 171, 488, 487), (426, 425, 432, 433), (157, 170, 487, 484), (316, 426, 433), (171, 185, 490, 488), (421, 420, 427, 428), (422, 421, 428, 429), (423, 422, 429, 430), (424, 423, 430, 431), (425, 424, 431, 432), (429, 428, 435, 436), (430, 429, 436, 437), (431, 430, 437, 438), (432, 431, 438, 439), (427, 420, 512, 515), (433, 432, 439, 440), (103, 117, 474, 475), (316, 433, 440), (130, 144, 480, 476), (428, 427, 434, 435), (440, 439, 446, 447), (156, 157, 484, 483), (316, 440, 447), (420, 413, 509, 512), (435, 434, 441, 442), (436, 435, 442, 443), (437, 436, 443, 444), (438, 437, 444, 445), (439, 438, 445, 446), (441, 434, 518, 521), (444, 443, 453, 454), (445, 444, 454, 455), (446, 445, 455, 456), (144, 143, 479, 480), (447, 446, 456, 457), (396, 103, 475, 500), (316, 447, 457), (434, 427, 515, 518), (442, 441, 451, 452), (443, 442, 452, 453), (316, 457, 467), (451, 450, 460, 461), (452, 451, 461, 462), (453, 452, 462, 463), (454, 453, 463, 464), (455, 454, 464, 465), (456, 455, 465, 466), (449, 448, 458, 459), (457, 456, 466, 467), (450, 449, 459, 460), (465, 464, 470, 245), (466, 465, 245, 471), (459, 458, 231, 232), (467, 466, 471, 472), (460, 459, 232, 233), (316, 467, 472), (461, 460, 233, 234), (462, 461, 234, 468), (463, 462, 468, 469), (464, 463, 469, 470), (474, 473, 477, 478), (477, 476, 480, 481), (478, 477, 481, 482), (480, 479, 483, 484), (481, 480, 484, 485), (482, 481, 485, 486), (485, 484, 487, 488), (486, 485, 488, 489), (475, 474, 493, 500), (489, 488, 490, 491), (482, 486, 494, 497), (474, 478, 496, 493), (491, 492, 495, 499), (486, 489, 498, 494), (478, 482, 497, 496), (489, 491, 499, 498), (501, 500, 493, 504), (502, 501, 504, 505), (503, 502, 505, 506), (504, 493, 496, 507), (505, 504, 507, 508), (506, 505, 508, 509), (507, 496, 497, 510), (508, 507, 510, 511), (509, 508, 511, 512), (510, 497, 494, 513), (511, 510, 513, 514), (512, 511, 514, 515), (513, 494, 498, 516), (514, 513, 516, 517), (515, 514, 517, 518), (517, 516, 519, 520), (518, 517, 520, 521), (516, 498, 499, 519), (519, 499, 495, 522), (520, 519, 522, 523), (521, 520, 523, 524), (571, 570, 560, 555), (577, 578, 541, 735), (569, 568, 536, 535), (561, 564, 539, 540), (592, 593, 567, 568), (619, 621, 579, 583), (528, 529, 576, 578), (613, 619, 583, 584), (591, 592, 568, 569), (612, 613, 584, 585), (527, 528, 578, 577), (611, 612, 585, 586), (533, 534, 570, 571), (589, 588, 581, 580), (595, 596, 583, 579), (596, 594, 584, 583), (594, 593, 585, 584), (593, 592, 586, 585), (592, 591, 587, 586), (591, 589, 580, 587), (610, 611, 586, 587), (637, 636, 599, 597), (621, 527, 595, 579), (636, 635, 607, 599), (589, 591, 569, 562), (635, 634, 605, 607), (534, 608, 581, 588), (634, 633, 604, 605), (630, 525, 620, 602), (633, 632, 603, 604), (611, 610, 597, 599), (610, 609, 600, 597), (609, 608, 601, 600), (620, 621, 603, 602), (621, 619, 604, 603), (619, 613, 605, 604), (613, 612, 607, 605), (612, 611, 599, 607), (609, 610, 587, 580), (618, 623, 728, 723), (534, 588, 563, 570), (627, 622, 727, 732), (543, 526, 631, 648), (632, 630, 602, 603), (574, 566, 671, 679), (626, 627, 732, 731), (534, 542, 647, 639), (582, 574, 679, 687), (614, 606, 711, 719), (639, 638, 600, 601), (606, 598, 703, 711), (554, 553, 658, 659), (525, 527, 621, 620), (624, 625, 730, 729), (553, 552, 657, 658), (526, 525, 630, 631), (623, 624, 729, 728), (552, 551, 656, 657), (617, 618, 723, 722), (551, 544, 649, 656), (616, 617, 722, 721), (629, 626, 731, 734), (545, 547, 652, 650), (615, 616, 721, 720), (544, 543, 648, 649), (625, 628, 733, 730), (548, 546, 651, 653), (542, 615, 720, 647), (557, 550, 655, 662), (590, 582, 687, 695), (622, 614, 719, 727), (566, 558, 663, 671), (628, 629, 734, 733), (550, 549, 654, 655), (608, 609, 580, 581), (549, 548, 653, 654), (638, 637, 597, 600), (598, 590, 695, 703), (547, 554, 659, 652), (534, 639, 601, 608), (546, 545, 650, 651), (558, 557, 662, 663), (636, 637, 641, 645), (633, 634, 640, 643), (630, 632, 642, 649), (634, 635, 644, 640), (637, 638, 646, 641), (632, 633, 643, 642), (635, 636, 645, 644), (638, 639, 647, 646), (631, 630, 649, 648), (651, 650, 652, 653), (653, 652, 659, 660), (654, 653, 660, 661), (655, 654, 661, 662), (662, 661, 669, 670), (663, 662, 670, 671), (656, 649, 642, 664), (657, 656, 664, 665), (658, 657, 665, 666), (659, 658, 666, 667), (660, 659, 667, 668), (661, 660, 668, 669), (666, 665, 673, 674), (667, 666, 674, 675), (668, 667, 675, 676), (669, 668, 676, 677), (670, 669, 677, 678), (671, 670, 678, 679), (664, 642, 643, 672), (665, 664, 672, 673), (678, 677, 685, 686), (679, 678, 686, 687), (672, 643, 640, 680), (673, 672, 680, 681), (674, 673, 681, 682), (675, 674, 682, 683), (676, 675, 683, 684), (677, 676, 684, 685), (683, 682, 690, 691), (684, 683, 691, 692), (685, 684, 692, 693), (686, 685, 693, 694), (687, 686, 694, 695), (680, 640, 644, 688), (681, 680, 688, 689), (682, 681, 689, 690), (695, 694, 702, 703), (688, 644, 645, 696), (689, 688, 696, 697), (690, 689, 697, 698), (691, 690, 698, 699), (692, 691, 699, 700), (693, 692, 700, 701), (694, 693, 701, 702), (700, 699, 707, 708), (701, 700, 708, 709), (702, 701, 709, 710), (703, 702, 710, 711), (696, 645, 641, 704), (697, 696, 704, 705), (698, 697, 705, 706), (699, 698, 706, 707), (704, 641, 646, 712), (705, 704, 712, 713), (706, 705, 713, 714), (707, 706, 714, 715), (708, 707, 715, 716), (709, 708, 716, 717), (710, 709, 717, 718), (711, 710, 718, 719), (716, 715, 723, 724), (717, 716, 724, 725), (718, 717, 725, 726), (719, 718, 726, 727), (712, 646, 647, 720), (713, 712, 720, 721), (714, 713, 721, 722), (715, 714, 722, 723), (724, 723, 728, 729), (725, 724, 729, 730), (726, 725, 730, 731), (727, 726, 731, 732), (731, 730, 733, 734), (578, 576, 736, 541), (568, 567, 537, 536), (576, 575, 737, 736), (529, 530, 575, 576), (593, 594, 565, 567), (595, 527, 577, 564), (530, 531, 573, 575), (594, 596, 561, 565), (531, 532, 572, 573), (596, 595, 564, 561), (532, 533, 571, 572), (588, 589, 562, 563), (735, 541, 744, 751), (536, 537, 748, 749), (541, 736, 752, 744), (537, 538, 747, 748), (736, 737, 753, 752), (538, 540, 745, 747), (737, 738, 754, 753), (562, 569, 535, 556), (572, 571, 555, 739), (563, 562, 556, 559), (565, 561, 540, 538), (564, 577, 735, 539), (570, 563, 559, 560), (567, 565, 538, 537), (573, 572, 739, 738), (575, 573, 738, 737), (752, 753, 748, 747), (753, 754, 749, 748), (754, 755, 750, 749), (755, 743, 742, 750), (744, 752, 747, 745), (751, 744, 745, 746), (743, 740, 741, 742), (535, 536, 749, 750), (560, 559, 741, 740), (555, 560, 740, 743), (556, 535, 750, 742), (739, 555, 743, 755), (559, 556, 742, 741), (738, 739, 755, 754), (539, 735, 751, 746), (540, 539, 746, 745)])
me_sphere.polygons.foreach_set('use_smooth', [True] * 786)
_uv = me_sphere.uv_layers.new(name='UVMap')
_uv.uv.foreach_set('vector', [0.75, 0.9375, 0.7344, 1.0, 0.7187, 0.9375, 0.75, 0.875, 0.75, 0.9375, 0.7187, 0.9375, 0.7188, 0.875, 0.7187, 0.9375, 0.7031, 1.0, 0.6875, 0.9375, 0.7188, 0.875, 0.7187, 0.9375, 0.6875, 0.9375, 0.6875, 0.875, 0.6875, 0.9375, 0.6719, 1.0, 0.6562, 0.9375, 0.6875, 0.875, 0.6875, 0.9375, 0.6562, 0.9375, 0.6562, 0.875, 0.6562, 0.9375, 0.6406, 1.0, 0.625, 0.9375, 0.6562, 0.875, 0.6562, 0.9375, 0.625, 0.9375, 0.625, 0.875, 0.625, 0.9375, 0.6094, 1.0, 0.5937, 0.9375, 0.625, 0.875, 0.625, 0.9375, 0.5937, 0.9375, 0.5937, 0.875, 0.5937, 0.9375, 0.5781, 1.0, 0.5625, 0.9375, 0.5937, 0.875, 0.5937, 0.9375, 0.5625, 0.9375, 0.5625, 0.875, 0.5625, 0.9375, 0.5469, 1.0, 0.5312, 0.9375, 0.5625, 0.875, 0.5625, 0.9375, 0.5312, 0.9375, 0.5312, 0.875, 0.3437, 0.625, 0.375, 0.625, 0.375, 0.625, 0.3437, 0.625, 0.25, 0.8125, 0.25, 0.75, 0.25, 0.75, 0.25, 0.8125, 0.5937, 0.625, 0.625, 0.625, 0.625, 0.625, 0.5937, 0.625, 0.4375, 0.625, 0.4687, 0.625, 0.4687, 0.625, 0.4375, 0.625, 0.7188, 0.625, 0.75, 0.625, 0.75, 0.625, 0.7188, 0.625, 0.25, 0.625, 0.2812, 0.625, 0.2812, 0.625, 0.25, 0.625, 0.5312, 0.9375, 0.5156, 1.0, 0.5, 0.9375, 0.5312, 0.875, 0.5312, 0.9375, 0.5, 0.9375, 0.5, 0.875, 0.25, 0.875, 0.25, 0.8125, 0.25, 0.8125, 0.25, 0.875, 0.5, 0.875, 0.4687, 0.875, 0.4687, 0.875, 0.5, 0.875, 0.5, 0.875, 0.5, 0.9375, 0.4687, 0.9375, 0.4687, 0.875, 0.6562, 0.875, 0.625, 0.875, 0.625, 0.875, 0.6562, 0.875, 0.5, 0.625, 0.5312, 0.625, 0.5312, 0.625, 0.5, 0.625, 0.3125, 0.875, 0.2812, 0.875, 0.2812, 0.875, 0.3125, 0.875, 0.4062, 0.875, 0.375, 0.875, 0.375, 0.875, 0.4062, 0.875, 0.5, 0.0625, 0.5, 0.125, 0.4687, 0.125, 0.4687, 0.0625, 0.5, 0.9375, 0.4844, 1.0, 0.4687, 0.9375, 0.6562, 0.625, 0.6875, 0.625, 0.6875, 0.625, 0.6562, 0.625, 0.4687, 0.9375, 0.4531, 1.0, 0.4375, 0.9375, 0.4687, 0.875, 0.4687, 0.9375, 0.4375, 0.9375, 0.4375, 0.875, 0.4062, 0.625, 0.4375, 0.625, 0.4375, 0.625, 0.4062, 0.625, 0.5625, 0.875, 0.5312, 0.875, 0.5312, 0.875, 0.5625, 0.875, 0.3125, 0.625, 0.3437, 0.625, 0.3437, 0.625, 0.3125, 0.625, 0.4687, 0.875, 0.4375, 0.875, 0.4375, 0.875, 0.4687, 0.875, 0.7188, 0.875, 0.6875, 0.875, 0.6875, 0.875, 0.7188, 0.875, 0.5625, 0.625, 0.5937, 0.625, 0.5937, 0.625, 0.5625, 0.625, 0.4687, 0.625, 0.5, 0.625, 0.5, 0.625, 0.4687, 0.625, 0.4375, 0.9375, 0.4219, 1.0, 0.4062, 0.9375, 0.4375, 0.875, 0.4375, 0.9375, 0.4062, 0.9375, 0.4062, 0.875, 0.4062, 0.9375, 0.3906, 1.0, 0.375, 0.9375, 0.4062, 0.875, 0.4062, 0.9375, 0.375, 0.9375, 0.375, 0.875, 0.375, 0.875, 0.3437, 0.875, 0.3437, 0.875, 0.375, 0.875, 0.75, 0.625, 0.75, 0.6875, 0.75, 0.6875, 0.75, 0.625, 0.625, 0.875, 0.5937, 0.875, 0.5937, 0.875, 0.625, 0.875, 0.375, 0.625, 0.4062, 0.625, 0.4062, 0.625, 0.375, 0.625, 0.2812, 0.875, 0.25, 0.875, 0.25, 0.875, 0.2812, 0.875, 0.75, 0.875, 0.7188, 0.875, 0.7188, 0.875, 0.75, 0.875, 0.5312, 0.875, 0.5, 0.875, 0.5, 0.875, 0.5312, 0.875, 0.75, 0.6875, 0.75, 0.75, 0.75, 0.75, 0.75, 0.6875, 0.375, 0.9375, 0.3594, 1.0, 0.3437, 0.9375, 0.375, 0.875, 0.375, 0.9375, 0.3437, 0.9375, 0.3437, 0.875, 0.3437, 0.9375, 0.3281, 1.0, 0.3125, 0.9375, 0.3437, 0.875, 0.3437, 0.9375, 0.3125, 0.9375, 0.3125, 0.875, 0.625, 0.625, 0.6562, 0.625, 0.6562, 0.625, 0.625, 0.625, 0.2812, 0.625, 0.3125, 0.625, 0.3125, 0.625, 0.2812, 0.625, 0.75, 0.75, 0.75, 0.8125, 0.75, 0.8125, 0.75, 0.75, 0.5312, 0.625, 0.5625, 0.625, 0.5625, 0.625, 0.5312, 0.625, 0.4375, 0.875, 0.4062, 0.875, 0.4062, 0.875, 0.4375, 0.875, 0.75, 0.8125, 0.75, 0.875, 0.75, 0.875, 0.75, 0.8125, 0.25, 0.6875, 0.25, 0.625, 0.25, 0.625, 0.25, 0.6875, 0.3125, 0.9375, 0.2969, 1.0, 0.2812, 0.9375, 0.3125, 0.875, 0.3125, 0.9375, 0.2812, 0.9375, 0.2812, 0.875, 0.6875, 0.875, 0.6562, 0.875, 0.6562, 0.875, 0.6875, 0.875, 0.2812, 0.9375, 0.2656, 1.0, 0.25, 0.9375, 0.2812, 0.875, 0.2812, 0.9375, 0.25, 0.9375, 0.25, 0.875, 0.3437, 0.875, 0.3125, 0.875, 0.3125, 0.875, 0.3437, 0.875, 0.5937, 0.875, 0.5625, 0.875, 0.5625, 0.875, 0.5937, 0.875, 0.25, 0.75, 0.25, 0.6875, 0.25, 0.6875, 0.25, 0.75, 0.6875, 0.625, 0.7188, 0.625, 0.7188, 0.625, 0.6875, 0.625, 0.25, 0.75, 0.25, 0.8125, 0.2188, 0.8125, 0.2188, 0.75, 0.25, 0.6875, 0.25, 0.75, 0.2188, 0.75, 0.2187, 0.6875, 0.25, 0.625, 0.25, 0.6875, 0.2187, 0.6875, 0.2188, 0.625, 0.25, 0.9375, 0.2344, 1.0, 0.2188, 0.9375, 0.25, 0.875, 0.25, 0.9375, 0.2188, 0.9375, 0.2188, 0.875, 0.25, 0.8125, 0.25, 0.875, 0.2188, 0.875, 0.2188, 0.8125, 0.2188, 0.9375, 0.2031, 1.0, 0.1875, 0.9375, 0.2188, 0.875, 0.2188, 0.9375, 0.1875, 0.9375, 0.1875, 0.875, 0.2188, 0.8125, 0.2188, 0.875, 0.1875, 0.875, 0.1875, 0.8125, 0.2188, 0.75, 0.2188, 0.8125, 0.1875, 0.8125, 0.1875, 0.75, 0.2187, 0.6875, 0.2188, 0.75, 0.1875, 0.75, 0.1875, 0.6875, 0.2188, 0.625, 0.2187, 0.6875, 0.1875, 0.6875, 0.1875, 0.625, 0.1875, 0.6875, 0.1875, 0.75, 0.1562, 0.75, 0.1562, 0.6875, 0.1875, 0.625, 0.1875, 0.6875, 0.1562, 0.6875, 0.1562, 0.625, 0.1875, 0.9375, 0.1719, 1.0, 0.1563, 0.9375, 0.1875, 0.875, 0.1875, 0.9375, 0.1563, 0.9375, 0.1563, 0.875, 0.1875, 0.8125, 0.1875, 0.875, 0.1563, 0.875, 0.1563, 0.8125, 0.1875, 0.75, 0.1875, 0.8125, 0.1563, 0.8125, 0.1562, 0.75, 0.1563, 0.875, 0.1563, 0.9375, 0.125, 0.9375, 0.125, 0.875, 0.1563, 0.8125, 0.1563, 0.875, 0.125, 0.875, 0.125, 0.8125, 0.1562, 0.75, 0.1563, 0.8125, 0.125, 0.8125, 0.125, 0.75, 0.1562, 0.6875, 0.1562, 0.75, 0.125, 0.75, 0.125, 0.6875, 0.1562, 0.625, 0.1562, 0.6875, 0.125, 0.6875, 0.125, 0.625, 0.1563, 0.9375, 0.1406, 1.0, 0.125, 0.9375, 0.125, 0.625, 0.125, 0.6875, 0.09375, 0.6875, 0.09375, 0.625, 0.125, 0.9375, 0.1094, 1.0, 0.09375, 0.9375, 0.125, 0.875, 0.125, 0.9375, 0.09375, 0.9375, 0.09375, 0.875, 0.125, 0.8125, 0.125, 0.875, 0.09375, 0.875, 0.09375, 0.8125, 0.125, 0.75, 0.125, 0.8125, 0.09375, 0.8125, 0.09375, 0.75, 0.125, 0.6875, 0.125, 0.75, 0.09375, 0.75, 0.09375, 0.6875, 0.09375, 0.875, 0.09375, 0.9375, 0.0625, 0.9375, 0.0625, 0.875, 0.09375, 0.8125, 0.09375, 0.875, 0.0625, 0.875, 0.0625, 0.8125, 0.09375, 0.75, 0.09375, 0.8125, 0.0625, 0.8125, 0.0625, 0.75, 0.09375, 0.6875, 0.09375, 0.75, 0.0625, 0.75, 0.0625, 0.6875, 0.09375, 0.625, 0.09375, 0.6875, 0.0625, 0.6875, 0.0625, 0.625, 0.09375, 0.9375, 0.07813, 1.0, 0.0625, 0.9375, 0.0625, 0.625, 0.0625, 0.6875, 0.03125, 0.6875, 0.03125, 0.625, 0.2812, 0.625, 0.2812, 0.6875, 0.25, 0.6875, 0.25, 0.625, 0.2812, 0.6875, 0.2812, 0.75, 0.25, 0.75, 0.25, 0.6875, 0.2812, 0.75, 0.2812, 0.8125, 0.25, 0.8125, 0.25, 0.75, 0.2812, 0.8125, 0.2812, 0.875, 0.25, 0.875, 0.25, 0.8125, 0.0625, 0.9375, 0.04688, 1.0, 0.03125, 0.9375, 0.3125, 0.8125, 0.3125, 0.875, 0.2812, 0.875, 0.2812, 0.8125, 0.3125, 0.625, 0.3125, 0.6875, 0.2812, 0.6875, 0.2812, 0.625, 0.0625, 0.875, 0.0625, 0.9375, 0.03125, 0.9375, 0.03125, 0.875, 0.3125, 0.6875, 0.3125, 0.75, 0.2812, 0.75, 0.2812, 0.6875, 0.0625, 0.8125, 0.0625, 0.875, 0.03125, 0.875, 0.03125, 0.8125, 0.3125, 0.75, 0.3125, 0.8125, 0.2812, 0.8125, 0.2812, 0.75, 0.0625, 0.75, 0.0625, 0.8125, 0.03125, 0.8125, 0.03125, 0.75, 0.3437, 0.625, 0.3437, 0.6875, 0.3125, 0.6875, 0.3125, 0.625, 0.0625, 0.6875, 0.0625, 0.75, 0.03125, 0.75, 0.03125, 0.6875, 0.3437, 0.6875, 0.3437, 0.75, 0.3125, 0.75, 0.3125, 0.6875, 0.3437, 0.75, 0.3437, 0.8125, 0.3125, 0.8125, 0.3125, 0.75, 0.03125, 0.8125, 0.03125, 0.875, 8.941e-08, 0.875, 5.96e-08, 0.8125, 0.3437, 0.8125, 0.3437, 0.875, 0.3125, 0.875, 0.3125, 0.8125, 0.03125, 0.75, 0.03125, 0.8125, 5.96e-08, 0.8125, 0.0, 0.75, 0.375, 0.625, 0.375, 0.6875, 0.3437, 0.6875, 0.3437, 0.625, 0.03125, 0.6875, 0.03125, 0.75, 0.0, 0.75, 0.0, 0.6875, 0.375, 0.6875, 0.375, 0.75, 0.3437, 0.75, 0.3437, 0.6875, 0.03125, 0.625, 0.03125, 0.6875, 0.0, 0.6875, 5.96e-08, 0.625, 0.375, 0.75, 0.375, 0.8125, 0.3437, 0.8125, 0.3437, 0.75, 0.375, 0.8125, 0.375, 0.875, 0.3437, 0.875, 0.3437, 0.8125, 0.4062, 0.625, 0.4062, 0.6875, 0.375, 0.6875, 0.375, 0.625, 0.4062, 0.6875, 0.4062, 0.75, 0.375, 0.75, 0.375, 0.6875, 0.03125, 0.9375, 0.01563, 1.0, 2.384e-07, 0.9375, 0.4062, 0.75, 0.4062, 0.8125, 0.375, 0.8125, 0.375, 0.75, 0.4062, 0.8125, 0.4062, 0.875, 0.375, 0.875, 0.375, 0.8125, 0.03125, 0.875, 0.03125, 0.9375, 2.384e-07, 0.9375, 8.941e-08, 0.875, 0.4375, 0.625, 0.4375, 0.6875, 0.4062, 0.6875, 0.4062, 0.625, 0.4375, 0.6875, 0.4375, 0.75, 0.4062, 0.75, 0.4062, 0.6875, 0.4375, 0.75, 0.4375, 0.8125, 0.4062, 0.8125, 0.4062, 0.75, 0.4375, 0.8125, 0.4375, 0.875, 0.4062, 0.875, 0.4062, 0.8125, 1.0, 0.9375, 0.9844, 1.0, 0.9688, 0.9375, 0.4687, 0.6875, 0.4687, 0.75, 0.4375, 0.75, 0.4375, 0.6875, 0.4687, 0.75, 0.4687, 0.8125, 0.4375, 0.8125, 0.4375, 0.75, 1.0, 0.875, 1.0, 0.9375, 0.9688, 0.9375, 0.9688, 0.875, 0.4687, 0.8125, 0.4687, 0.875, 0.4375, 0.875, 0.4375, 0.8125, 1.0, 0.8125, 1.0, 0.875, 0.9688, 0.875, 0.9688, 0.8125, 0.4687, 0.625, 0.4687, 0.6875, 0.4375, 0.6875, 0.4375, 0.625, 1.0, 0.75, 1.0, 0.8125, 0.9688, 0.8125, 0.9688, 0.75, 0.5, 0.625, 0.5, 0.6875, 0.4687, 0.6875, 0.4687, 0.625, 1.0, 0.6875, 1.0, 0.75, 0.9688, 0.75, 0.9688, 0.6875, 0.5, 0.6875, 0.5, 0.75, 0.4687, 0.75, 0.4687, 0.6875, 0.9688, 0.8125, 0.9688, 0.875, 0.9375, 0.875, 0.9375, 0.8125, 0.5, 0.75, 0.5, 0.8125, 0.4687, 0.8125, 0.4687, 0.75, 0.9688, 0.75, 0.9688, 0.8125, 0.9375, 0.8125, 0.9375, 0.75, 0.5, 0.8125, 0.5, 0.875, 0.4687, 0.875, 0.4687, 0.8125, 0.5312, 0.75, 0.5312, 0.8125, 0.5, 0.8125, 0.5, 0.75, 0.5312, 0.8125, 0.5312, 0.875, 0.5, 0.875, 0.5, 0.8125, 0.5312, 0.625, 0.5312, 0.6875, 0.5, 0.6875, 0.5, 0.625, 0.5312, 0.6875, 0.5312, 0.75, 0.5, 0.75, 0.5, 0.6875, 0.5625, 0.625, 0.5625, 0.6875, 0.5312, 0.6875, 0.5312, 0.625, 0.9688, 0.9375, 0.9531, 1.0, 0.9375, 0.9375, 0.5625, 0.6875, 0.5625, 0.75, 0.5312, 0.75, 0.5312, 0.6875, 0.5625, 0.75, 0.5625, 0.8125, 0.5312, 0.8125, 0.5312, 0.75, 0.9688, 0.875, 0.9688, 0.9375, 0.9375, 0.9375, 0.9375, 0.875, 0.5625, 0.8125, 0.5625, 0.875, 0.5312, 0.875, 0.5312, 0.8125, 0.5937, 0.75, 0.5937, 0.8125, 0.5625, 0.8125, 0.5625, 0.75, 0.5937, 0.8125, 0.5937, 0.875, 0.5625, 0.875, 0.5625, 0.8125, 0.5937, 0.625, 0.5937, 0.6875, 0.5625, 0.6875, 0.5625, 0.625, 0.9375, 0.9375, 0.9219, 1.0, 0.9063, 0.9375, 0.5937, 0.6875, 0.5937, 0.75, 0.5625, 0.75, 0.5625, 0.6875, 0.625, 0.625, 0.625, 0.6875, 0.5937, 0.6875, 0.5937, 0.625, 0.9375, 0.875, 0.9375, 0.9375, 0.9063, 0.9375, 0.9063, 0.875, 0.625, 0.6875, 0.625, 0.75, 0.5937, 0.75, 0.5937, 0.6875, 0.9375, 0.8125, 0.9375, 0.875, 0.9063, 0.875, 0.9062, 0.8125, 0.625, 0.75, 0.625, 0.8125, 0.5937, 0.8125, 0.5937, 0.75, 0.625, 0.8125, 0.625, 0.875, 0.5937, 0.875, 0.5937, 0.8125, 0.6562, 0.8125, 0.6562, 0.875, 0.625, 0.875, 0.625, 0.8125, 0.6562, 0.625, 0.6562, 0.6875, 0.625, 0.6875, 0.625, 0.625, 0.6562, 0.6875, 0.6562, 0.75, 0.625, 0.75, 0.625, 0.6875, 0.9062, 0.75, 0.9062, 0.8125, 0.875, 0.8125, 0.875, 0.75, 0.6562, 0.75, 0.6562, 0.8125, 0.625, 0.8125, 0.625, 0.75, 0.6875, 0.625, 0.6875, 0.6875, 0.6562, 0.6875, 0.6562, 0.625, 0.6875, 0.6875, 0.6875, 0.75, 0.6562, 0.75, 0.6562, 0.6875, 0.6875, 0.75, 0.6875, 0.8125, 0.6562, 0.8125, 0.6562, 0.75, 0.6875, 0.8125, 0.6875, 0.875, 0.6562, 0.875, 0.6562, 0.8125, 0.7188, 0.8125, 0.7188, 0.875, 0.6875, 0.875, 0.6875, 0.8125, 0.9063, 0.9375, 0.8906, 1.0, 0.875, 0.9375, 0.7188, 0.625, 0.7188, 0.6875, 0.6875, 0.6875, 0.6875, 0.625, 0.7188, 0.6875, 0.7188, 0.75, 0.6875, 0.75, 0.6875, 0.6875, 0.9063, 0.875, 0.9063, 0.9375, 0.875, 0.9375, 0.875, 0.875, 0.7188, 0.75, 0.7188, 0.8125, 0.6875, 0.8125, 0.6875, 0.75, 0.9062, 0.8125, 0.9063, 0.875, 0.875, 0.875, 0.875, 0.8125, 0.75, 0.75, 0.75, 0.8125, 0.7188, 0.8125, 0.7188, 0.75, 0.75, 0.8125, 0.75, 0.875, 0.7188, 0.875, 0.7188, 0.8125, 0.875, 0.9375, 0.8594, 1.0, 0.8438, 0.9375, 0.75, 0.625, 0.75, 0.6875, 0.7188, 0.6875, 0.7188, 0.625, 0.75, 0.6875, 0.75, 0.75, 0.7188, 0.75, 0.7188, 0.6875, 0.875, 0.875, 0.875, 0.9375, 0.8438, 0.9375, 0.8438, 0.875, 0.875, 0.8125, 0.875, 0.875, 0.8438, 0.875, 0.8438, 0.8125, 0.625, 0.625, 0.5937, 0.625, 0.5937, 0.625, 0.625, 0.625, 0.875, 0.75, 0.875, 0.8125, 0.8438, 0.8125, 0.8438, 0.75, 0.875, 0.6875, 0.875, 0.75, 0.8438, 0.75, 0.8438, 0.6875, 0.8438, 0.625, 0.8125, 0.625, 0.8125, 0.625, 0.8438, 0.625, 0.75, 0.625, 0.7188, 0.625, 0.7188, 0.625, 0.75, 0.625, 0.2812, 0.625, 0.25, 0.625, 0.25, 0.625, 0.2812, 0.625, 0.125, 0.625, 0.09375, 0.625, 0.09375, 0.625, 0.125, 0.625, 0.8438, 0.6875, 0.8438, 0.75, 0.8125, 0.75, 0.8125, 0.6875, 0.9688, 0.6875, 0.9688, 0.75, 0.9688, 0.75, 0.9688, 0.6875, 0.8438, 0.625, 0.8438, 0.6875, 0.8125, 0.6875, 0.8125, 0.625, 0.1875, 0.625, 0.1562, 0.625, 0.1562, 0.625, 0.1875, 0.625, 0.6875, 0.625, 0.6562, 0.625, 0.6562, 0.625, 0.6875, 0.625, 0.5, 0.0625, 0.4687, 0.0625, 0.4687, 0.0625, 0.5, 0.0625, 0.8438, 0.9375, 0.8281, 1.0, 0.8125, 0.9375, 0.09375, 0.625, 0.0625, 0.625, 0.0625, 0.625, 0.09375, 0.625, 0.8438, 0.875, 0.8438, 0.9375, 0.8125, 0.9375, 0.8125, 0.875, 1.0, 0.6875, 0.9688, 0.6875, 0.9688, 0.6875, 1.0, 0.6875, 0.8438, 0.8125, 0.8438, 0.875, 0.8125, 0.875, 0.8125, 0.8125, 0.8438, 0.75, 0.8438, 0.8125, 0.8125, 0.8125, 0.8125, 0.75, 0.8125, 0.9375, 0.7969, 1.0, 0.7812, 0.9375, 0.9375, 0.8125, 0.9062, 0.8125, 0.9062, 0.8125, 0.9375, 0.8125, 0.4687, 0.0625, 0.4687, 0.125, 0.4687, 0.125, 0.4687, 0.0625, 0.8125, 0.875, 0.8125, 0.9375, 0.7812, 0.9375, 0.7812, 0.875, 0.7812, 0.625, 0.75, 0.625, 0.75, 0.625, 0.7812, 0.625, 0.8125, 0.8125, 0.8125, 0.875, 0.7812, 0.875, 0.7812, 0.8125, 0.4687, 0.125, 0.5, 0.125, 0.5, 0.125, 0.4687, 0.125, 0.8125, 0.75, 0.8125, 0.8125, 0.7812, 0.8125, 0.7812, 0.75, 0.5937, 0.625, 0.5625, 0.625, 0.5625, 0.625, 0.5937, 0.625, 0.8125, 0.6875, 0.8125, 0.75, 0.7812, 0.75, 0.7812, 0.6875, 0.1562, 0.625, 0.125, 0.625, 0.125, 0.625, 0.1562, 0.625, 0.8125, 0.625, 0.8125, 0.6875, 0.7812, 0.6875, 0.7812, 0.625, 0.25, 0.625, 0.2188, 0.625, 0.2188, 0.625, 0.25, 0.625, 0.8125, 0.625, 0.8125, 0.625, 0.8125, 0.625, 0.8125, 0.625, 0.5, 0.125, 0.5, 0.0625, 0.5, 0.0625, 0.5, 0.125, 0.7812, 0.6875, 0.7812, 0.75, 0.75, 0.75, 0.75, 0.6875, 0.7812, 0.625, 0.7812, 0.6875, 0.75, 0.6875, 0.75, 0.625, 0.8125, 0.625, 0.7812, 0.625, 0.7812, 0.625, 0.8125, 0.625, 0.6562, 0.625, 0.625, 0.625, 0.625, 0.625, 0.6562, 0.625, 0.7812, 0.9375, 0.7656, 1.0, 0.75, 0.9375, 0.8125, 0.4375, 0.8438, 0.4375, 0.8438, 0.4375, 0.8125, 0.4375, 0.2188, 0.625, 0.1875, 0.625, 0.1875, 0.625, 0.2188, 0.625, 0.7812, 0.875, 0.7812, 0.9375, 0.75, 0.9375, 0.75, 0.875, 0.0, 0.4375, 0.03125, 0.4375, 0.03125, 0.4375, 0.0, 0.4375, 0.7812, 0.8125, 0.7812, 0.875, 0.75, 0.875, 0.75, 0.8125, 0.0625, 0.625, 0.03125, 0.625, 0.03125, 0.625, 0.0625, 0.625, 0.7812, 0.75, 0.7812, 0.8125, 0.75, 0.8125, 0.75, 0.75, 0.7188, 0.625, 0.6875, 0.625, 0.6875, 0.625, 0.7188, 0.625, 0.75, 0.25, 0.75, 0.3125, 0.7188, 0.3125, 0.7188, 0.25, 0.75, 0.1875, 0.75, 0.25, 0.7188, 0.25, 0.7188, 0.1875, 0.75, 0.125, 0.75, 0.1875, 0.7188, 0.1875, 0.7188, 0.125, 0.75, 0.5625, 0.75, 0.625, 0.7188, 0.625, 0.7188, 0.5625, 0.75, 0.0625, 0.75, 0.125, 0.7188, 0.125, 0.7187, 0.0625, 0.75, 0.5, 0.75, 0.5625, 0.7188, 0.5625, 0.7188, 0.5, 0.7344, 0.0, 0.75, 0.0625, 0.7187, 0.0625, 0.75, 0.4375, 0.75, 0.5, 0.7188, 0.5, 0.7188, 0.4375, 0.75, 0.375, 0.75, 0.4375, 0.7188, 0.4375, 0.7188, 0.375, 0.75, 0.3125, 0.75, 0.375, 0.7188, 0.375, 0.7188, 0.3125, 0.7188, 0.3125, 0.7188, 0.375, 0.6875, 0.375, 0.6875, 0.3125, 0.7188, 0.25, 0.7188, 0.3125, 0.6875, 0.3125, 0.6875, 0.25, 0.7188, 0.1875, 0.7188, 0.25, 0.6875, 0.25, 0.6875, 0.1875, 0.7188, 0.125, 0.7188, 0.1875, 0.6875, 0.1875, 0.6875, 0.125, 0.7188, 0.5625, 0.7188, 0.625, 0.6875, 0.625, 0.6875, 0.5625, 0.7187, 0.0625, 0.7188, 0.125, 0.6875, 0.125, 0.6875, 0.0625, 0.7188, 0.5, 0.7188, 0.5625, 0.6875, 0.5625, 0.6875, 0.5, 0.7031, 0.0, 0.7187, 0.0625, 0.6875, 0.0625, 0.7188, 0.4375, 0.7188, 0.5, 0.6875, 0.5, 0.6875, 0.4375, 0.7188, 0.375, 0.7188, 0.4375, 0.6875, 0.4375, 0.6875, 0.375, 0.6875, 0.0625, 0.6875, 0.125, 0.6562, 0.125, 0.6562, 0.0625, 0.6875, 0.5, 0.6875, 0.5625, 0.6562, 0.5625, 0.6562, 0.5, 0.6719, 0.0, 0.6875, 0.0625, 0.6562, 0.0625, 0.6875, 0.4375, 0.6875, 0.5, 0.6562, 0.5, 0.6562, 0.4375, 0.6875, 0.375, 0.6875, 0.4375, 0.6562, 0.4375, 0.6562, 0.375, 0.6875, 0.3125, 0.6875, 0.375, 0.6562, 0.375, 0.6562, 0.3125, 0.6875, 0.25, 0.6875, 0.3125, 0.6562, 0.3125, 0.6562, 0.25, 0.6875, 0.1875, 0.6875, 0.25, 0.6562, 0.25, 0.6562, 0.1875, 0.6875, 0.125, 0.6875, 0.1875, 0.6562, 0.1875, 0.6562, 0.125, 0.6875, 0.5625, 0.6875, 0.625, 0.6562, 0.625, 0.6562, 0.5625, 0.6562, 0.25, 0.6562, 0.3125, 0.625, 0.3125, 0.625, 0.25, 0.6562, 0.1875, 0.6562, 0.25, 0.625, 0.25, 0.625, 0.1875, 0.6562, 0.125, 0.6562, 0.1875, 0.625, 0.1875, 0.625, 0.125, 0.6562, 0.5625, 0.6562, 0.625, 0.625, 0.625, 0.625, 0.5625, 0.6562, 0.0625, 0.6562, 0.125, 0.625, 0.125, 0.625, 0.0625, 0.6562, 0.5, 0.6562, 0.5625, 0.625, 0.5625, 0.625, 0.5, 0.6406, 0.0, 0.6562, 0.0625, 0.625, 0.0625, 0.6562, 0.4375, 0.6562, 0.5, 0.625, 0.5, 0.625, 0.4375, 0.6562, 0.375, 0.6562, 0.4375, 0.625, 0.4375, 0.625, 0.375, 0.6562, 0.3125, 0.6562, 0.375, 0.625, 0.375, 0.625, 0.3125, 0.625, 0.5, 0.625, 0.5625, 0.5937, 0.5625, 0.5937, 0.5, 0.6094, 0.0, 0.625, 0.0625, 0.5937, 0.0625, 0.625, 0.4375, 0.625, 0.5, 0.5937, 0.5, 0.5937, 0.4375, 0.625, 0.375, 0.625, 0.4375, 0.5937, 0.4375, 0.5937, 0.375, 0.625, 0.3125, 0.625, 0.375, 0.5937, 0.375, 0.5937, 0.3125, 0.625, 0.25, 0.625, 0.3125, 0.5937, 0.3125, 0.5937, 0.25, 0.625, 0.1875, 0.625, 0.25, 0.5937, 0.25, 0.5937, 0.1875, 0.625, 0.125, 0.625, 0.1875, 0.5937, 0.1875, 0.5937, 0.125, 0.625, 0.5625, 0.625, 0.625, 0.5937, 0.625, 0.5937, 0.5625, 0.625, 0.0625, 0.625, 0.125, 0.5937, 0.125, 0.5937, 0.0625, 0.5937, 0.25, 0.5937, 0.3125, 0.5625, 0.3125, 0.5625, 0.25, 0.5937, 0.1875, 0.5937, 0.25, 0.5625, 0.25, 0.5625, 0.1875, 0.5937, 0.125, 0.5937, 0.1875, 0.5625, 0.1875, 0.5625, 0.125, 0.5937, 0.5625, 0.5937, 0.625, 0.5625, 0.625, 0.5625, 0.5625, 0.5937, 0.0625, 0.5937, 0.125, 0.5625, 0.125, 0.5625, 0.0625, 0.5937, 0.5, 0.5937, 0.5625, 0.5625, 0.5625, 0.5625, 0.5, 0.5781, 0.0, 0.5937, 0.0625, 0.5625, 0.0625, 0.5937, 0.4375, 0.5937, 0.5, 0.5625, 0.5, 0.5625, 0.4375, 0.5937, 0.375, 0.5937, 0.4375, 0.5625, 0.4375, 0.5625, 0.375, 0.5469, 0.0, 0.5625, 0.0625, 0.5312, 0.0625, 0.5625, 0.4375, 0.5625, 0.5, 0.5312, 0.5, 0.5312, 0.4375, 0.5625, 0.375, 0.5625, 0.4375, 0.5312, 0.4375, 0.5312, 0.375, 0.5625, 0.125, 0.5625, 0.1875, 0.5312, 0.1875, 0.5312, 0.125, 0.5625, 0.5625, 0.5625, 0.625, 0.5312, 0.625, 0.5312, 0.5625, 0.5625, 0.0625, 0.5625, 0.125, 0.5312, 0.125, 0.5312, 0.0625, 0.5625, 0.5, 0.5625, 0.5625, 0.5312, 0.5625, 0.5312, 0.5, 0.5312, 0.0625, 0.5312, 0.125, 0.5, 0.125, 0.5, 0.0625, 0.5156, 0.0, 0.5312, 0.0625, 0.5, 0.0625, 0.4844, 0.0, 0.5, 0.0625, 0.4687, 0.0625, 0.4687, 0.0625, 0.4687, 0.125, 0.4375, 0.125, 0.4375, 0.0625, 0.4531, 0.0, 0.4687, 0.0625, 0.4375, 0.0625, 0.375, 0.125, 0.4062, 0.125, 0.4062, 0.125, 0.375, 0.125, 0.5, 0.625, 0.4687, 0.625, 0.4687, 0.625, 0.5, 0.625, 0.375, 0.625, 0.3437, 0.625, 0.3437, 0.625, 0.375, 0.625, 0.2188, 0.25, 0.2188, 0.1875, 0.2188, 0.1875, 0.2188, 0.25, 0.2812, 0.4375, 0.2812, 0.375, 0.2812, 0.375, 0.2812, 0.4375, 0.4375, 0.0625, 0.4375, 0.125, 0.4062, 0.125, 0.4062, 0.0625, 0.3437, 0.125, 0.375, 0.125, 0.375, 0.125, 0.3437, 0.125, 0.4219, 0.0, 0.4375, 0.0625, 0.4062, 0.0625, 0.4062, 0.625, 0.375, 0.625, 0.375, 0.625, 0.4062, 0.625, 0.25, 0.125, 0.2812, 0.125, 0.2812, 0.125, 0.25, 0.125, 0.2812, 0.5, 0.2812, 0.4375, 0.2812, 0.4375, 0.2812, 0.5, 0.4062, 0.0625, 0.4062, 0.125, 0.375, 0.125, 0.375, 0.0625, 0.5312, 0.125, 0.5312, 0.1875, 0.5312, 0.1875, 0.5312, 0.125, 0.3906, 0.0, 0.4062, 0.0625, 0.375, 0.0625, 0.2812, 0.5625, 0.2812, 0.5, 0.2812, 0.5, 0.2812, 0.5625, 0.5937, 0.3125, 0.5937, 0.375, 0.5937, 0.375, 0.5937, 0.3125, 0.2812, 0.125, 0.3125, 0.125, 0.3125, 0.125, 0.2812, 0.125, 0.2812, 0.625, 0.2812, 0.5625, 0.2812, 0.5625, 0.2812, 0.625, 0.25, 0.1875, 0.25, 0.125, 0.25, 0.125, 0.25, 0.1875, 0.5625, 0.3125, 0.5937, 0.3125, 0.5937, 0.3125, 0.5625, 0.3125, 0.5, 0.125, 0.5312, 0.125, 0.5312, 0.125, 0.5, 0.125, 0.3125, 0.625, 0.2812, 0.625, 0.2812, 0.625, 0.3125, 0.625, 0.3437, 0.625, 0.3125, 0.625, 0.3125, 0.625, 0.3437, 0.625, 0.5312, 0.375, 0.5312, 0.4375, 0.5312, 0.4375, 0.5312, 0.375, 0.375, 0.0625, 0.375, 0.125, 0.3437, 0.125, 0.3437, 0.0625, 0.5312, 0.625, 0.5, 0.625, 0.5, 0.625, 0.5312, 0.625, 0.3594, 0.0, 0.375, 0.0625, 0.3437, 0.0625, 0.25, 0.3125, 0.25, 0.25, 0.25, 0.25, 0.25, 0.3125, 0.5312, 0.625, 0.5625, 0.625, 0.5625, 0.625, 0.5312, 0.625, 0.5312, 0.4375, 0.5312, 0.5, 0.5312, 0.5, 0.5312, 0.4375, 0.3437, 0.0625, 0.3437, 0.125, 0.3125, 0.125, 0.3125, 0.0625, 0.4375, 0.125, 0.4687, 0.125, 0.4687, 0.125, 0.4375, 0.125, 0.3281, 0.0, 0.3437, 0.0625, 0.3125, 0.0625, 0.25, 0.375, 0.25, 0.3125, 0.25, 0.3125, 0.25, 0.375, 0.5312, 0.1875, 0.5625, 0.1875, 0.5625, 0.1875, 0.5312, 0.1875, 0.5312, 0.5, 0.5312, 0.5625, 0.5312, 0.5625, 0.5312, 0.5, 0.4375, 0.625, 0.4062, 0.625, 0.4062, 0.625, 0.4375, 0.625, 0.5625, 0.625, 0.5625, 0.625, 0.5625, 0.625, 0.5625, 0.625, 0.2188, 0.1875, 0.25, 0.1875, 0.25, 0.1875, 0.2188, 0.1875, 0.5625, 0.1875, 0.5625, 0.25, 0.5625, 0.25, 0.5625, 0.1875, 0.4687, 0.125, 0.5, 0.125, 0.5, 0.125, 0.4687, 0.125, 0.4687, 0.625, 0.4375, 0.625, 0.4375, 0.625, 0.4687, 0.625, 0.5312, 0.5625, 0.5312, 0.625, 0.5312, 0.625, 0.5312, 0.5625, 0.5625, 0.625, 0.5312, 0.625, 0.5312, 0.625, 0.5625, 0.625, 0.3125, 0.0625, 0.3125, 0.125, 0.2812, 0.125, 0.2812, 0.0625, 0.5625, 0.25, 0.5625, 0.3125, 0.5625, 0.3125, 0.5625, 0.25, 0.2969, 0.0, 0.3125, 0.0625, 0.2812, 0.0625, 0.2812, 0.625, 0.2812, 0.625, 0.2812, 0.625, 0.2812, 0.625, 0.5937, 0.375, 0.5625, 0.375, 0.5625, 0.375, 0.5937, 0.375, 0.2812, 0.0625, 0.2812, 0.125, 0.25, 0.125, 0.25, 0.0625, 0.2812, 0.5, 0.2812, 0.5625, 0.25, 0.5625, 0.25, 0.5, 0.2656, 0.0, 0.2812, 0.0625, 0.25, 0.0625, 0.2812, 0.4375, 0.2812, 0.5, 0.25, 0.5, 0.25, 0.4375, 0.2812, 0.375, 0.2812, 0.4375, 0.25, 0.4375, 0.25, 0.375, 0.25, 0.25, 0.2188, 0.25, 0.2188, 0.25, 0.25, 0.25, 0.5625, 0.375, 0.5312, 0.375, 0.5312, 0.375, 0.5625, 0.375, 0.3125, 0.125, 0.3437, 0.125, 0.3437, 0.125, 0.3125, 0.125, 0.2812, 0.375, 0.25, 0.375, 0.25, 0.375, 0.2812, 0.375, 0.2812, 0.5625, 0.2812, 0.625, 0.25, 0.625, 0.25, 0.5625, 0.25, 0.25, 0.25, 0.3125, 0.2187, 0.3125, 0.2188, 0.25, 0.4062, 0.125, 0.4375, 0.125, 0.4375, 0.125, 0.4062, 0.125, 0.25, 0.125, 0.25, 0.1875, 0.2188, 0.1875, 0.2188, 0.125, 0.25, 0.5625, 0.25, 0.625, 0.2188, 0.625, 0.2187, 0.5625, 0.25, 0.0625, 0.25, 0.125, 0.2188, 0.125, 0.2188, 0.0625, 0.25, 0.5, 0.25, 0.5625, 0.2187, 0.5625, 0.2187, 0.5, 0.2344, 0.0, 0.25, 0.0625, 0.2188, 0.0625, 0.25, 0.4375, 0.25, 0.5, 0.2187, 0.5, 0.2187, 0.4375, 0.25, 0.375, 0.25, 0.4375, 0.2187, 0.4375, 0.2188, 0.375, 0.25, 0.3125, 0.25, 0.375, 0.2188, 0.375, 0.2187, 0.3125, 0.2187, 0.5, 0.2187, 0.5625, 0.1875, 0.5625, 0.1875, 0.5, 0.2031, 0.0, 0.2188, 0.0625, 0.1875, 0.0625, 0.2187, 0.4375, 0.2187, 0.5, 0.1875, 0.5, 0.1875, 0.4375, 0.2188, 0.375, 0.2187, 0.4375, 0.1875, 0.4375, 0.1875, 0.375, 0.2187, 0.3125, 0.2188, 0.375, 0.1875, 0.375, 0.1875, 0.3125, 0.2188, 0.25, 0.2187, 0.3125, 0.1875, 0.3125, 0.1875, 0.25, 0.2188, 0.1875, 0.2188, 0.25, 0.1875, 0.25, 0.1875, 0.1875, 0.2188, 0.125, 0.2188, 0.1875, 0.1875, 0.1875, 0.1875, 0.125, 0.2187, 0.5625, 0.2188, 0.625, 0.1875, 0.625, 0.1875, 0.5625, 0.2188, 0.0625, 0.2188, 0.125, 0.1875, 0.125, 0.1875, 0.0625, 0.1875, 0.25, 0.1875, 0.3125, 0.1562, 0.3125, 0.1562, 0.25, 0.1875, 0.1875, 0.1875, 0.25, 0.1562, 0.25, 0.1563, 0.1875, 0.1875, 0.125, 0.1875, 0.1875, 0.1563, 0.1875, 0.1563, 0.125, 0.1875, 0.5625, 0.1875, 0.625, 0.1562, 0.625, 0.1562, 0.5625, 0.1875, 0.0625, 0.1875, 0.125, 0.1563, 0.125, 0.1563, 0.0625, 0.1875, 0.5, 0.1875, 0.5625, 0.1562, 0.5625, 0.1562, 0.5, 0.1719, 0.0, 0.1875, 0.0625, 0.1563, 0.0625, 0.1875, 0.4375, 0.1875, 0.5, 0.1562, 0.5, 0.1562, 0.4375, 0.1875, 0.375, 0.1875, 0.4375, 0.1562, 0.4375, 0.1562, 0.375, 0.1875, 0.3125, 0.1875, 0.375, 0.1562, 0.375, 0.1562, 0.3125, 0.1406, 0.0, 0.1563, 0.0625, 0.125, 0.0625, 0.1562, 0.4375, 0.1562, 0.5, 0.125, 0.5, 0.125, 0.4375, 0.1562, 0.375, 0.1562, 0.4375, 0.125, 0.4375, 0.125, 0.375, 0.1562, 0.3125, 0.1562, 0.375, 0.125, 0.375, 0.125, 0.3125, 0.1562, 0.25, 0.1562, 0.3125, 0.125, 0.3125, 0.125, 0.25, 0.1563, 0.1875, 0.1562, 0.25, 0.125, 0.25, 0.125, 0.1875, 0.1563, 0.125, 0.1563, 0.1875, 0.125, 0.1875, 0.125, 0.125, 0.1562, 0.5625, 0.1562, 0.625, 0.125, 0.625, 0.125, 0.5625, 0.1563, 0.0625, 0.1563, 0.125, 0.125, 0.125, 0.125, 0.0625, 0.1562, 0.5, 0.1562, 0.5625, 0.125, 0.5625, 0.125, 0.5, 0.125, 0.1875, 0.125, 0.25, 0.09375, 0.25, 0.09375, 0.1875, 0.125, 0.125, 0.125, 0.1875, 0.09375, 0.1875, 0.09375, 0.125, 0.125, 0.5625, 0.125, 0.625, 0.09375, 0.625, 0.09375, 0.5625, 0.125, 0.0625, 0.125, 0.125, 0.09375, 0.125, 0.09375, 0.0625, 0.125, 0.5, 0.125, 0.5625, 0.09375, 0.5625, 0.09375, 0.5, 0.1094, 0.0, 0.125, 0.0625, 0.09375, 0.0625, 0.125, 0.4375, 0.125, 0.5, 0.09375, 0.5, 0.09375, 0.4375, 0.125, 0.375, 0.125, 0.4375, 0.09375, 0.4375, 0.09375, 0.375, 0.125, 0.3125, 0.125, 0.375, 0.09375, 0.375, 0.09375, 0.3125, 0.125, 0.25, 0.125, 0.3125, 0.09375, 0.3125, 0.09375, 0.25, 0.09375, 0.375, 0.09375, 0.4375, 0.0625, 0.4375, 0.0625, 0.375, 0.09375, 0.3125, 0.09375, 0.375, 0.0625, 0.375, 0.0625, 0.3125, 0.09375, 0.25, 0.09375, 0.3125, 0.0625, 0.3125, 0.0625, 0.25, 0.09375, 0.1875, 0.09375, 0.25, 0.0625, 0.25, 0.0625, 0.1875, 0.09375, 0.125, 0.09375, 0.1875, 0.0625, 0.1875, 0.0625, 0.125, 0.09375, 0.5625, 0.09375, 0.625, 0.0625, 0.625, 0.0625, 0.5625, 0.09375, 0.0625, 0.09375, 0.125, 0.0625, 0.125, 0.0625, 0.0625, 0.09375, 0.5, 0.09375, 0.5625, 0.0625, 0.5625, 0.0625, 0.5, 0.07813, 0.0, 0.09375, 0.0625, 0.0625, 0.0625, 0.09375, 0.4375, 0.09375, 0.5, 0.0625, 0.5, 0.0625, 0.4375, 0.0625, 0.125, 0.0625, 0.1875, 0.03125, 0.1875, 0.03125, 0.125, 0.0625, 0.5625, 0.0625, 0.625, 0.03125, 0.625, 0.03125, 0.5625, 0.0625, 0.0625, 0.0625, 0.125, 0.03125, 0.125, 0.03125, 0.0625, 0.0625, 0.5, 0.0625, 0.5625, 0.03125, 0.5625, 0.03125, 0.5, 0.04688, 0.0, 0.0625, 0.0625, 0.03125, 0.0625, 0.0625, 0.4375, 0.0625, 0.5, 0.03125, 0.5, 0.03125, 0.4375, 0.0625, 0.375, 0.0625, 0.4375, 0.03125, 0.4375, 0.03125, 0.375, 0.0625, 0.3125, 0.0625, 0.375, 0.03125, 0.375, 0.03125, 0.3125, 0.0625, 0.25, 0.0625, 0.3125, 0.03125, 0.3125, 0.03125, 0.25, 0.0625, 0.1875, 0.0625, 0.25, 0.03125, 0.25, 0.03125, 0.1875, 0.03125, 0.375, 0.03125, 0.4375, 0.0, 0.4375, 5.96e-08, 0.375, 0.03125, 0.3125, 0.03125, 0.375, 5.96e-08, 0.375, 0.0, 0.3125, 0.03125, 0.25, 0.03125, 0.3125, 0.0, 0.3125, 0.0, 0.25, 0.03125, 0.1875, 0.03125, 0.25, 0.0, 0.25, 5.96e-08, 0.1875, 0.03125, 0.125, 0.03125, 0.1875, 5.96e-08, 0.1875, 8.941e-08, 0.125, 0.03125, 0.4375, 0.03125, 0.5, 0.03125, 0.5, 0.03125, 0.4375, 0.03125, 0.0625, 0.03125, 0.125, 8.941e-08, 0.125, 2.384e-07, 0.0625, 5.96e-08, 0.625, 0.0, 0.6875, 0.0, 0.6875, 5.96e-08, 0.625, 0.01563, 0.0, 0.03125, 0.0625, 2.384e-07, 0.0625, 0.8438, 0.6875, 0.8438, 0.625, 0.8438, 0.625, 0.8438, 0.6875, 1.0, 0.125, 1.0, 0.1875, 0.9688, 0.1875, 0.9688, 0.125, 0.03125, 0.5, 0.03125, 0.5625, 0.03125, 0.5625, 0.03125, 0.5, 1.0, 0.0625, 1.0, 0.125, 0.9688, 0.125, 0.9688, 0.0625, 0.8125, 0.5, 0.8125, 0.4375, 0.8125, 0.4375, 0.8125, 0.5, 0.9844, 0.0, 1.0, 0.0625, 0.9688, 0.0625, 0.03125, 0.5625, 0.03125, 0.625, 0.03125, 0.625, 0.03125, 0.5625, 1.0, 0.375, 1.0, 0.4375, 0.9688, 0.4375, 0.9688, 0.375, 1.0, 0.3125, 1.0, 0.375, 0.9688, 0.375, 0.9688, 0.3125, 1.0, 0.25, 1.0, 0.3125, 0.9688, 0.3125, 0.9688, 0.25, 1.0, 0.1875, 1.0, 0.25, 0.9688, 0.25, 0.9688, 0.1875, 0.9688, 0.3125, 0.9688, 0.375, 0.9375, 0.375, 0.9375, 0.3125, 0.9688, 0.25, 0.9688, 0.3125, 0.9375, 0.3125, 0.9375, 0.25, 0.9688, 0.1875, 0.9688, 0.25, 0.9375, 0.25, 0.9375, 0.1875, 0.9688, 0.125, 0.9688, 0.1875, 0.9375, 0.1875, 0.9375, 0.125, 0.8125, 0.5625, 0.8125, 0.5, 0.8125, 0.5, 0.8125, 0.5625, 0.9688, 0.0625, 0.9688, 0.125, 0.9375, 0.125, 0.9375, 0.0625, 0.9688, 0.4375, 1.0, 0.4375, 1.0, 0.4375, 0.9688, 0.4375, 0.9531, 0.0, 0.9688, 0.0625, 0.9375, 0.0625, 0.8125, 0.625, 0.8125, 0.5625, 0.8125, 0.5625, 0.8125, 0.625, 0.9688, 0.375, 0.9688, 0.4375, 0.9375, 0.4375, 0.9375, 0.375, 0.875, 0.75, 0.875, 0.6875, 0.875, 0.6875, 0.875, 0.75, 0.9375, 0.0625, 0.9375, 0.125, 0.9063, 0.125, 0.9063, 0.0625, 0.9062, 0.75, 0.875, 0.75, 0.875, 0.75, 0.9062, 0.75, 0.9219, 0.0, 0.9375, 0.0625, 0.9063, 0.0625, 0.875, 0.6875, 0.8438, 0.6875, 0.8438, 0.6875, 0.875, 0.6875, 0.9375, 0.375, 0.9375, 0.4375, 0.9062, 0.4375, 0.9062, 0.375, 0.9375, 0.3125, 0.9375, 0.375, 0.9062, 0.375, 0.9062, 0.3125, 0.9375, 0.25, 0.9375, 0.3125, 0.9062, 0.3125, 0.9062, 0.25, 0.9375, 0.1875, 0.9375, 0.25, 0.9062, 0.25, 0.9062, 0.1875, 0.9375, 0.125, 0.9375, 0.1875, 0.9062, 0.1875, 0.9063, 0.125, 0.9062, 0.3125, 0.9062, 0.375, 0.875, 0.375, 0.875, 0.3125, 0.9062, 0.25, 0.9062, 0.3125, 0.875, 0.3125, 0.875, 0.25, 0.9062, 0.1875, 0.9062, 0.25, 0.875, 0.25, 0.875, 0.1875, 0.9063, 0.125, 0.9062, 0.1875, 0.875, 0.1875, 0.875, 0.125, 0.9062, 0.4375, 0.9375, 0.4375, 0.9375, 0.4375, 0.9062, 0.4375, 0.9063, 0.0625, 0.9063, 0.125, 0.875, 0.125, 0.875, 0.0625, 0.03125, 0.625, 5.96e-08, 0.625, 5.96e-08, 0.625, 0.03125, 0.625, 0.8906, 0.0, 0.9063, 0.0625, 0.875, 0.0625, 0.9688, 0.75, 0.9375, 0.75, 0.9375, 0.75, 0.9688, 0.75, 0.9062, 0.375, 0.9062, 0.4375, 0.875, 0.4375, 0.875, 0.375, 0.875, 0.0625, 0.875, 0.125, 0.8438, 0.125, 0.8438, 0.0625, 0.9062, 0.8125, 0.9062, 0.75, 0.9062, 0.75, 0.9062, 0.8125, 0.8594, 0.0, 0.875, 0.0625, 0.8438, 0.0625, 0.9375, 0.4375, 0.9688, 0.4375, 0.9688, 0.4375, 0.9375, 0.4375, 0.875, 0.375, 0.875, 0.4375, 0.8438, 0.4375, 0.8438, 0.375, 0.875, 0.3125, 0.875, 0.375, 0.8438, 0.375, 0.8438, 0.3125, 0.875, 0.25, 0.875, 0.3125, 0.8438, 0.3125, 0.8438, 0.25, 0.875, 0.1875, 0.875, 0.25, 0.8438, 0.25, 0.8438, 0.1875, 0.875, 0.125, 0.875, 0.1875, 0.8438, 0.1875, 0.8438, 0.125, 0.8438, 0.4375, 0.875, 0.4375, 0.875, 0.4375, 0.8438, 0.4375, 0.8438, 0.25, 0.8438, 0.3125, 0.8125, 0.3125, 0.8125, 0.25, 0.8438, 0.1875, 0.8438, 0.25, 0.8125, 0.25, 0.8125, 0.1875, 0.8438, 0.125, 0.8438, 0.1875, 0.8125, 0.1875, 0.8125, 0.125, 0.9375, 0.75, 0.9375, 0.8125, 0.9375, 0.8125, 0.9375, 0.75, 0.8438, 0.0625, 0.8438, 0.125, 0.8125, 0.125, 0.8125, 0.0625, 0.03125, 0.625, 0.03125, 0.625, 0.03125, 0.625, 0.03125, 0.625, 0.8281, 0.0, 0.8438, 0.0625, 0.8125, 0.0625, 0.875, 0.4375, 0.9062, 0.4375, 0.9062, 0.4375, 0.875, 0.4375, 0.8438, 0.375, 0.8438, 0.4375, 0.8125, 0.4375, 0.8125, 0.375, 0.8438, 0.3125, 0.8438, 0.375, 0.8125, 0.375, 0.8125, 0.3125, 0.7969, 0.0, 0.8125, 0.0625, 0.7812, 0.0625, 0.8125, 0.4375, 0.8125, 0.5, 0.7812, 0.5, 0.7812, 0.4375, 0.8125, 0.375, 0.8125, 0.4375, 0.7812, 0.4375, 0.7812, 0.375, 0.8125, 0.3125, 0.8125, 0.375, 0.7812, 0.375, 0.7812, 0.3125, 0.8125, 0.25, 0.8125, 0.3125, 0.7812, 0.3125, 0.7812, 0.25, 0.8125, 0.1875, 0.8125, 0.25, 0.7812, 0.25, 0.7812, 0.1875, 0.8125, 0.125, 0.8125, 0.1875, 0.7812, 0.1875, 0.7812, 0.125, 0.8125, 0.5625, 0.8125, 0.625, 0.7812, 0.625, 0.7812, 0.5625, 0.8125, 0.0625, 0.8125, 0.125, 0.7812, 0.125, 0.7812, 0.0625, 0.8125, 0.5, 0.8125, 0.5625, 0.7812, 0.5625, 0.7812, 0.5, 0.7812, 0.1875, 0.7812, 0.25, 0.75, 0.25, 0.75, 0.1875, 0.7812, 0.125, 0.7812, 0.1875, 0.75, 0.1875, 0.75, 0.125, 0.7812, 0.5625, 0.7812, 0.625, 0.75, 0.625, 0.75, 0.5625, 0.7812, 0.0625, 0.7812, 0.125, 0.75, 0.125, 0.75, 0.0625, 0.7812, 0.5, 0.7812, 0.5625, 0.75, 0.5625, 0.75, 0.5, 0.7656, 0.0, 0.7812, 0.0625, 0.75, 0.0625, 0.7812, 0.4375, 0.7812, 0.5, 0.75, 0.5, 0.75, 0.4375, 0.7812, 0.375, 0.7812, 0.4375, 0.75, 0.4375, 0.75, 0.375, 0.7812, 0.3125, 0.7812, 0.375, 0.75, 0.375, 0.75, 0.3125, 0.7812, 0.25, 0.7812, 0.3125, 0.75, 0.3125, 0.75, 0.25, 1.0, 0.625, 1.0, 0.6875, 0.9688, 0.6875, 0.9688, 0.625, 0.9688, 0.6875, 0.9688, 0.75, 0.9375, 0.75, 0.9375, 0.6875, 0.9688, 0.625, 0.9688, 0.6875, 0.9375, 0.6875, 0.9375, 0.625, 0.9375, 0.75, 0.9375, 0.8125, 0.9062, 0.8125, 0.9062, 0.75, 0.9375, 0.6875, 0.9375, 0.75, 0.9062, 0.75, 0.9062, 0.6875, 0.9375, 0.625, 0.9375, 0.6875, 0.9062, 0.6875, 0.9062, 0.625, 0.9062, 0.6875, 0.9062, 0.75, 0.875, 0.75, 0.875, 0.6875, 0.9062, 0.625, 0.9062, 0.6875, 0.875, 0.6875, 0.875, 0.625, 0.03125, 0.625, 5.96e-08, 0.625, 5.96e-08, 0.625, 0.03125, 0.625, 0.875, 0.625, 0.875, 0.6875, 0.8438, 0.6875, 0.8438, 0.625, 0.9375, 0.625, 0.9062, 0.625, 0.9062, 0.625, 0.9375, 0.625, 1.0, 0.625, 0.9688, 0.625, 0.9688, 0.625, 1.0, 0.625, 0.8438, 0.625, 0.8125, 0.625, 0.8125, 0.625, 0.8438, 0.625, 0.9062, 0.625, 0.875, 0.625, 0.875, 0.625, 0.9062, 0.625, 0.9688, 0.625, 0.9375, 0.625, 0.9375, 0.625, 0.9688, 0.625, 0.875, 0.625, 0.8438, 0.625, 0.8438, 0.625, 0.875, 0.625, 0.03125, 0.5625, 0.03125, 0.625, 5.96e-08, 0.625, 0.0, 0.5625, 0.03125, 0.5, 0.03125, 0.5625, 0.0, 0.5625, 0.0, 0.5, 0.03125, 0.4375, 0.03125, 0.5, 0.0, 0.5, 0.0, 0.4375, 1.0, 0.5625, 1.0, 0.625, 0.9688, 0.625, 0.9688, 0.5625, 1.0, 0.5, 1.0, 0.5625, 0.9688, 0.5625, 0.9688, 0.5, 1.0, 0.4375, 1.0, 0.5, 0.9688, 0.5, 0.9688, 0.4375, 0.9688, 0.5625, 0.9688, 0.625, 0.9375, 0.625, 0.9375, 0.5625, 0.9688, 0.5, 0.9688, 0.5625, 0.9375, 0.5625, 0.9375, 0.5, 0.9688, 0.4375, 0.9688, 0.5, 0.9375, 0.5, 0.9375, 0.4375, 0.9375, 0.5625, 0.9375, 0.625, 0.9062, 0.625, 0.9062, 0.5625, 0.9375, 0.5, 0.9375, 0.5625, 0.9062, 0.5625, 0.9062, 0.5, 0.9375, 0.4375, 0.9375, 0.5, 0.9062, 0.5, 0.9062, 0.4375, 0.9062, 0.5625, 0.9062, 0.625, 0.875, 0.625, 0.875, 0.5625, 0.9062, 0.5, 0.9062, 0.5625, 0.875, 0.5625, 0.875, 0.5, 0.9062, 0.4375, 0.9062, 0.5, 0.875, 0.5, 0.875, 0.4375, 0.875, 0.5, 0.875, 0.5625, 0.8438, 0.5625, 0.8438, 0.5, 0.875, 0.4375, 0.875, 0.5, 0.8438, 0.5, 0.8438, 0.4375, 0.875, 0.5625, 0.875, 0.625, 0.8438, 0.625, 0.8438, 0.5625, 0.8438, 0.5625, 0.8438, 0.625, 0.8125, 0.625, 0.8125, 0.5625, 0.8438, 0.5, 0.8438, 0.5625, 0.8125, 0.5625, 0.8125, 0.5, 0.8438, 0.4375, 0.8438, 0.5, 0.8125, 0.5, 0.8125, 0.4375, 0.3125, 0.625, 0.2812, 0.625, 0.2812, 0.625, 0.3125, 0.625, 0.5, 0.625, 0.4687, 0.625, 0.4687, 0.625, 0.5, 0.625, 0.3437, 0.625, 0.375, 0.625, 0.375, 0.625, 0.3437, 0.625, 0.4687, 0.625, 0.5, 0.625, 0.5, 0.625, 0.4687, 0.625, 0.375, 0.625, 0.4062, 0.625, 0.4062, 0.625, 0.375, 0.625, 0.4687, 0.625, 0.5, 0.625, 0.5, 0.625, 0.4687, 0.625, 0.4687, 0.625, 0.4375, 0.625, 0.4375, 0.625, 0.4687, 0.625, 0.4375, 0.625, 0.4687, 0.625, 0.4687, 0.625, 0.4375, 0.625, 0.3437, 0.625, 0.375, 0.625, 0.375, 0.625, 0.3437, 0.625, 0.4062, 0.625, 0.4375, 0.625, 0.4375, 0.625, 0.4062, 0.625, 0.5, 0.625, 0.4687, 0.625, 0.4687, 0.625, 0.5, 0.625, 0.375, 0.625, 0.4062, 0.625, 0.4062, 0.625, 0.375, 0.625, 0.3125, 0.625, 0.2812, 0.625, 0.2812, 0.625, 0.3125, 0.625, 0.3125, 0.625, 0.2812, 0.625, 0.2812, 0.625, 0.3125, 0.625, 0.5, 0.625, 0.4687, 0.625, 0.4687, 0.625, 0.5, 0.625, 0.4687, 0.625, 0.4375, 0.625, 0.4375, 0.625, 0.4687, 0.625, 0.4375, 0.625, 0.4062, 0.625, 0.4062, 0.625, 0.4375, 0.625, 0.4062, 0.625, 0.375, 0.625, 0.375, 0.625, 0.4062, 0.625, 0.375, 0.625, 0.3437, 0.625, 0.3437, 0.625, 0.375, 0.625, 0.3437, 0.625, 0.3125, 0.625, 0.3125, 0.625, 0.3437, 0.625, 0.3437, 0.625, 0.375, 0.625, 0.375, 0.625, 0.3437, 0.625, 0.3437, 0.625, 0.375, 0.625, 0.375, 0.625, 0.3437, 0.625, 0.5, 0.625, 0.5, 0.625, 0.5, 0.625, 0.5, 0.625, 0.375, 0.625, 0.4062, 0.625, 0.4062, 0.625, 0.375, 0.625, 0.3125, 0.625, 0.3437, 0.625, 0.3437, 0.625, 0.3125, 0.625, 0.4062, 0.625, 0.4375, 0.625, 0.4375, 0.625, 0.4062, 0.625, 0.2812, 0.625, 0.2812, 0.625, 0.2812, 0.625, 0.2812, 0.625, 0.4375, 0.625, 0.4687, 0.625, 0.4687, 0.625, 0.4375, 0.625, 0.5312, 0.625, 0.5312, 0.625, 0.5312, 0.625, 0.5312, 0.625, 0.4687, 0.625, 0.5, 0.625, 0.5, 0.625, 0.4687, 0.625, 0.375, 0.625, 0.3437, 0.625, 0.3437, 0.625, 0.375, 0.625, 0.3437, 0.625, 0.3125, 0.625, 0.3125, 0.625, 0.3437, 0.625, 0.3125, 0.625, 0.2812, 0.625, 0.2812, 0.625, 0.3125, 0.625, 0.5312, 0.625, 0.5, 0.625, 0.5, 0.625, 0.5312, 0.625, 0.5, 0.625, 0.4687, 0.625, 0.4687, 0.625, 0.5, 0.625, 0.4687, 0.625, 0.4375, 0.625, 0.4375, 0.625, 0.4687, 0.625, 0.4375, 0.625, 0.4062, 0.625, 0.4062, 0.625, 0.4375, 0.625, 0.4062, 0.625, 0.375, 0.625, 0.375, 0.625, 0.4062, 0.625, 0.3125, 0.625, 0.3437, 0.625, 0.3437, 0.625, 0.3125, 0.625, 0.2812, 0.375, 0.25, 0.375, 0.25, 0.375, 0.2812, 0.375, 0.2812, 0.625, 0.2812, 0.625, 0.2812, 0.625, 0.2812, 0.625, 0.25, 0.125, 0.2812, 0.125, 0.2812, 0.125, 0.25, 0.125, 0.5625, 0.625, 0.5625, 0.625, 0.5625, 0.625, 0.5625, 0.625, 0.5, 0.625, 0.5312, 0.625, 0.5312, 0.625, 0.5, 0.625, 0.4687, 0.125, 0.5, 0.125, 0.5, 0.125, 0.4687, 0.125, 0.25, 0.1875, 0.25, 0.125, 0.25, 0.125, 0.25, 0.1875, 0.2812, 0.625, 0.2812, 0.625, 0.2812, 0.625, 0.2812, 0.625, 0.4375, 0.125, 0.4687, 0.125, 0.4687, 0.125, 0.4375, 0.125, 0.3125, 0.125, 0.3437, 0.125, 0.3437, 0.125, 0.3125, 0.125, 0.2812, 0.625, 0.3125, 0.625, 0.3125, 0.625, 0.2812, 0.625, 0.3437, 0.125, 0.375, 0.125, 0.375, 0.125, 0.3437, 0.125, 0.5312, 0.375, 0.5312, 0.4375, 0.5312, 0.4375, 0.5312, 0.375, 0.5312, 0.625, 0.5, 0.625, 0.5, 0.625, 0.5312, 0.625, 0.25, 0.3125, 0.25, 0.25, 0.25, 0.25, 0.25, 0.3125, 0.5312, 0.4375, 0.5312, 0.5, 0.5312, 0.5, 0.5312, 0.4375, 0.5625, 0.625, 0.5312, 0.625, 0.5312, 0.625, 0.5625, 0.625, 0.25, 0.375, 0.25, 0.3125, 0.25, 0.3125, 0.25, 0.375, 0.5312, 0.5, 0.5312, 0.5625, 0.5312, 0.5625, 0.5312, 0.5, 0.2812, 0.4375, 0.2812, 0.375, 0.2812, 0.375, 0.2812, 0.4375, 0.5312, 0.5625, 0.5312, 0.625, 0.5312, 0.625, 0.5312, 0.5625, 0.2812, 0.5, 0.2812, 0.4375, 0.2812, 0.4375, 0.2812, 0.5, 0.2188, 0.1875, 0.25, 0.1875, 0.25, 0.1875, 0.2188, 0.1875, 0.5937, 0.375, 0.5625, 0.375, 0.5625, 0.375, 0.5937, 0.375, 0.2812, 0.5625, 0.2812, 0.5, 0.2812, 0.5, 0.2812, 0.5625, 0.5312, 0.625, 0.5625, 0.625, 0.5625, 0.625, 0.5312, 0.625, 0.25, 0.25, 0.2188, 0.25, 0.2188, 0.25, 0.25, 0.25, 0.5625, 0.3125, 0.5937, 0.3125, 0.5937, 0.3125, 0.5625, 0.3125, 0.2812, 0.625, 0.2812, 0.5625, 0.2812, 0.5625, 0.2812, 0.625, 0.5312, 0.1875, 0.5625, 0.1875, 0.5625, 0.1875, 0.5312, 0.1875, 0.4062, 0.125, 0.4375, 0.125, 0.4375, 0.125, 0.4062, 0.125, 0.2812, 0.125, 0.3125, 0.125, 0.3125, 0.125, 0.2812, 0.125, 0.5, 0.125, 0.5312, 0.125, 0.5312, 0.125, 0.5, 0.125, 0.2188, 0.25, 0.2188, 0.1875, 0.2188, 0.1875, 0.2188, 0.25, 0.5625, 0.1875, 0.5625, 0.25, 0.5625, 0.25, 0.5625, 0.1875, 0.2812, 0.625, 0.3125, 0.625, 0.3125, 0.625, 0.2812, 0.625, 0.5625, 0.25, 0.5625, 0.3125, 0.5625, 0.3125, 0.5625, 0.25, 0.3125, 0.625, 0.3437, 0.625, 0.3437, 0.625, 0.3125, 0.625, 0.375, 0.125, 0.4062, 0.125, 0.4062, 0.125, 0.375, 0.125, 0.5625, 0.375, 0.5312, 0.375, 0.5312, 0.375, 0.5625, 0.375, 0.2812, 0.625, 0.2812, 0.625, 0.2812, 0.625, 0.2812, 0.625, 0.5937, 0.3125, 0.5937, 0.375, 0.5937, 0.375, 0.5937, 0.3125, 0.5312, 0.125, 0.5312, 0.1875, 0.5312, 0.1875, 0.5312, 0.125, 0.375, 0.625, 0.3437, 0.625, 0.3437, 0.625, 0.375, 0.625, 0.4687, 0.625, 0.4375, 0.625, 0.4375, 0.625, 0.4687, 0.625, 0.5312, 0.625, 0.5, 0.625, 0.5, 0.625, 0.5312, 0.625, 0.4375, 0.625, 0.4062, 0.625, 0.4062, 0.625, 0.4375, 0.625, 0.3437, 0.625, 0.3125, 0.625, 0.3125, 0.625, 0.3437, 0.625, 0.5, 0.625, 0.4687, 0.625, 0.4687, 0.625, 0.5, 0.625, 0.4062, 0.625, 0.375, 0.625, 0.375, 0.625, 0.4062, 0.625, 0.3125, 0.625, 0.2812, 0.625, 0.2812, 0.625, 0.3125, 0.625, 0.5625, 0.625, 0.5312, 0.625, 0.5312, 0.625, 0.5625, 0.625, 0.5937, 0.3125, 0.5937, 0.375, 0.5625, 0.375, 0.5625, 0.3125, 0.5625, 0.3125, 0.5625, 0.375, 0.5312, 0.375, 0.5312, 0.3125, 0.5625, 0.25, 0.5625, 0.3125, 0.5312, 0.3125, 0.5312, 0.25, 0.5625, 0.1875, 0.5625, 0.25, 0.5312, 0.25, 0.5312, 0.1875, 0.5312, 0.1875, 0.5312, 0.25, 0.5, 0.25, 0.5, 0.1875, 0.5312, 0.125, 0.5312, 0.1875, 0.5, 0.1875, 0.5, 0.125, 0.5312, 0.5625, 0.5312, 0.625, 0.5, 0.625, 0.5, 0.5625, 0.5312, 0.5, 0.5312, 0.5625, 0.5, 0.5625, 0.5, 0.5, 0.5312, 0.4375, 0.5312, 0.5, 0.5, 0.5, 0.5, 0.4375, 0.5312, 0.375, 0.5312, 0.4375, 0.5, 0.4375, 0.5, 0.375, 0.5312, 0.3125, 0.5312, 0.375, 0.5, 0.375, 0.5, 0.3125, 0.5312, 0.25, 0.5312, 0.3125, 0.5, 0.3125, 0.5, 0.25, 0.5, 0.4375, 0.5, 0.5, 0.4687, 0.5, 0.4687, 0.4375, 0.5, 0.375, 0.5, 0.4375, 0.4687, 0.4375, 0.4687, 0.375, 0.5, 0.3125, 0.5, 0.375, 0.4687, 0.375, 0.4687, 0.3125, 0.5, 0.25, 0.5, 0.3125, 0.4687, 0.3125, 0.4687, 0.25, 0.5, 0.1875, 0.5, 0.25, 0.4687, 0.25, 0.4687, 0.1875, 0.5, 0.125, 0.5, 0.1875, 0.4687, 0.1875, 0.4687, 0.125, 0.5, 0.5625, 0.5, 0.625, 0.4687, 0.625, 0.4687, 0.5625, 0.5, 0.5, 0.5, 0.5625, 0.4687, 0.5625, 0.4687, 0.5, 0.4687, 0.1875, 0.4687, 0.25, 0.4375, 0.25, 0.4375, 0.1875, 0.4687, 0.125, 0.4687, 0.1875, 0.4375, 0.1875, 0.4375, 0.125, 0.4687, 0.5625, 0.4687, 0.625, 0.4375, 0.625, 0.4375, 0.5625, 0.4687, 0.5, 0.4687, 0.5625, 0.4375, 0.5625, 0.4375, 0.5, 0.4687, 0.4375, 0.4687, 0.5, 0.4375, 0.5, 0.4375, 0.4375, 0.4687, 0.375, 0.4687, 0.4375, 0.4375, 0.4375, 0.4375, 0.375, 0.4687, 0.3125, 0.4687, 0.375, 0.4375, 0.375, 0.4375, 0.3125, 0.4687, 0.25, 0.4687, 0.3125, 0.4375, 0.3125, 0.4375, 0.25, 0.4375, 0.375, 0.4375, 0.4375, 0.4062, 0.4375, 0.4062, 0.375, 0.4375, 0.3125, 0.4375, 0.375, 0.4062, 0.375, 0.4062, 0.3125, 0.4375, 0.25, 0.4375, 0.3125, 0.4062, 0.3125, 0.4062, 0.25, 0.4375, 0.1875, 0.4375, 0.25, 0.4062, 0.25, 0.4062, 0.1875, 0.4375, 0.125, 0.4375, 0.1875, 0.4062, 0.1875, 0.4062, 0.125, 0.4375, 0.5625, 0.4375, 0.625, 0.4062, 0.625, 0.4062, 0.5625, 0.4375, 0.5, 0.4375, 0.5625, 0.4062, 0.5625, 0.4062, 0.5, 0.4375, 0.4375, 0.4375, 0.5, 0.4062, 0.5, 0.4062, 0.4375, 0.4062, 0.125, 0.4062, 0.1875, 0.375, 0.1875, 0.375, 0.125, 0.4062, 0.5625, 0.4062, 0.625, 0.375, 0.625, 0.375, 0.5625, 0.4062, 0.5, 0.4062, 0.5625, 0.375, 0.5625, 0.375, 0.5, 0.4062, 0.4375, 0.4062, 0.5, 0.375, 0.5, 0.375, 0.4375, 0.4062, 0.375, 0.4062, 0.4375, 0.375, 0.4375, 0.375, 0.375, 0.4062, 0.3125, 0.4062, 0.375, 0.375, 0.375, 0.375, 0.3125, 0.4062, 0.25, 0.4062, 0.3125, 0.375, 0.3125, 0.375, 0.25, 0.4062, 0.1875, 0.4062, 0.25, 0.375, 0.25, 0.375, 0.1875, 0.375, 0.3125, 0.375, 0.375, 0.3437, 0.375, 0.3437, 0.3125, 0.375, 0.25, 0.375, 0.3125, 0.3437, 0.3125, 0.3437, 0.25, 0.375, 0.1875, 0.375, 0.25, 0.3437, 0.25, 0.3437, 0.1875, 0.375, 0.125, 0.375, 0.1875, 0.3437, 0.1875, 0.3437, 0.125, 0.375, 0.5625, 0.375, 0.625, 0.3437, 0.625, 0.3437, 0.5625, 0.375, 0.5, 0.375, 0.5625, 0.3437, 0.5625, 0.3437, 0.5, 0.375, 0.4375, 0.375, 0.5, 0.3437, 0.5, 0.3437, 0.4375, 0.375, 0.375, 0.375, 0.4375, 0.3437, 0.4375, 0.3437, 0.375, 0.3437, 0.5625, 0.3437, 0.625, 0.3125, 0.625, 0.3125, 0.5625, 0.3437, 0.5, 0.3437, 0.5625, 0.3125, 0.5625, 0.3125, 0.5, 0.3437, 0.4375, 0.3437, 0.5, 0.3125, 0.5, 0.3125, 0.4375, 0.3437, 0.375, 0.3437, 0.4375, 0.3125, 0.4375, 0.3125, 0.375, 0.3437, 0.3125, 0.3437, 0.375, 0.3125, 0.375, 0.3125, 0.3125, 0.3437, 0.25, 0.3437, 0.3125, 0.3125, 0.3125, 0.3125, 0.25, 0.3437, 0.1875, 0.3437, 0.25, 0.3125, 0.25, 0.3125, 0.1875, 0.3437, 0.125, 0.3437, 0.1875, 0.3125, 0.1875, 0.3125, 0.125, 0.3125, 0.3125, 0.3125, 0.375, 0.2812, 0.375, 0.2812, 0.3125, 0.3125, 0.25, 0.3125, 0.3125, 0.2812, 0.3125, 0.2812, 0.25, 0.3125, 0.1875, 0.3125, 0.25, 0.2812, 0.25, 0.2812, 0.1875, 0.3125, 0.125, 0.3125, 0.1875, 0.2812, 0.1875, 0.2812, 0.125, 0.3125, 0.5625, 0.3125, 0.625, 0.2812, 0.625, 0.2812, 0.5625, 0.3125, 0.5, 0.3125, 0.5625, 0.2812, 0.5625, 0.2812, 0.5, 0.3125, 0.4375, 0.3125, 0.5, 0.2812, 0.5, 0.2812, 0.4375, 0.3125, 0.375, 0.3125, 0.4375, 0.2812, 0.4375, 0.2812, 0.375, 0.2812, 0.3125, 0.2812, 0.375, 0.25, 0.375, 0.25, 0.3125, 0.2812, 0.25, 0.2812, 0.3125, 0.25, 0.3125, 0.25, 0.25, 0.2812, 0.1875, 0.2812, 0.25, 0.25, 0.25, 0.25, 0.1875, 0.2812, 0.125, 0.2812, 0.1875, 0.25, 0.1875, 0.25, 0.125, 0.25, 0.1875, 0.25, 0.25, 0.2188, 0.25, 0.2188, 0.1875, 0.4687, 0.625, 0.4375, 0.625, 0.4375, 0.625, 0.4687, 0.625, 0.375, 0.625, 0.4062, 0.625, 0.4062, 0.625, 0.375, 0.625, 0.4375, 0.625, 0.4062, 0.625, 0.4062, 0.625, 0.4375, 0.625, 0.4375, 0.625, 0.4062, 0.625, 0.4062, 0.625, 0.4375, 0.625, 0.4062, 0.625, 0.4375, 0.625, 0.4375, 0.625, 0.4062, 0.625, 0.5, 0.625, 0.5, 0.625, 0.5, 0.625, 0.5, 0.625, 0.4062, 0.625, 0.375, 0.625, 0.375, 0.625, 0.4062, 0.625, 0.4375, 0.625, 0.4687, 0.625, 0.4687, 0.625, 0.4375, 0.625, 0.375, 0.625, 0.3437, 0.625, 0.3437, 0.625, 0.375, 0.625, 0.4687, 0.625, 0.5, 0.625, 0.5, 0.625, 0.4687, 0.625, 0.3437, 0.625, 0.3125, 0.625, 0.3125, 0.625, 0.3437, 0.625, 0.2812, 0.625, 0.3125, 0.625, 0.3125, 0.625, 0.2812, 0.625, 0.5, 0.625, 0.4687, 0.625, 0.4687, 0.625, 0.5, 0.625, 0.375, 0.625, 0.4062, 0.625, 0.4062, 0.625, 0.375, 0.625, 0.4687, 0.625, 0.4375, 0.625, 0.4375, 0.625, 0.4687, 0.625, 0.4062, 0.625, 0.4375, 0.625, 0.4375, 0.625, 0.4062, 0.625, 0.4375, 0.625, 0.4062, 0.625, 0.4062, 0.625, 0.4375, 0.625, 0.4375, 0.625, 0.4687, 0.625, 0.4687, 0.625, 0.4375, 0.625, 0.4062, 0.625, 0.375, 0.625, 0.375, 0.625, 0.4062, 0.625, 0.3125, 0.625, 0.3437, 0.625, 0.3437, 0.625, 0.3125, 0.625, 0.3437, 0.625, 0.3125, 0.625, 0.3125, 0.625, 0.3437, 0.625, 0.2812, 0.625, 0.3125, 0.625, 0.3125, 0.625, 0.2812, 0.625, 0.4375, 0.625, 0.4687, 0.625, 0.4687, 0.625, 0.4375, 0.625, 0.5, 0.625, 0.5, 0.625, 0.5, 0.625, 0.5, 0.625, 0.2812, 0.625, 0.2812, 0.625, 0.2812, 0.625, 0.2812, 0.625, 0.4062, 0.625, 0.4375, 0.625, 0.4375, 0.625, 0.4062, 0.625, 0.375, 0.625, 0.3437, 0.625, 0.3437, 0.625, 0.375, 0.625, 0.4062, 0.625, 0.375, 0.625, 0.375, 0.625, 0.4062, 0.625, 0.4375, 0.625, 0.4062, 0.625, 0.4062, 0.625, 0.4375, 0.625, 0.4062, 0.625, 0.375, 0.625, 0.375, 0.625, 0.4062, 0.625, 0.375, 0.625, 0.3437, 0.625, 0.3437, 0.625, 0.375, 0.625, 0.3437, 0.625, 0.3125, 0.625, 0.3125, 0.625, 0.3437, 0.625, 0.4687, 0.625, 0.4375, 0.625, 0.4375, 0.625, 0.4687, 0.625, 0.5, 0.625, 0.4687, 0.625, 0.4687, 0.625, 0.5, 0.625, 0.3125, 0.625, 0.2812, 0.625, 0.2812, 0.625, 0.3125, 0.625, 0.3437, 0.625, 0.375, 0.625, 0.375, 0.625, 0.3437, 0.625, 0.2812, 0.625, 0.2812, 0.625, 0.2812, 0.625, 0.2812, 0.625, 0.3125, 0.625, 0.2812, 0.625, 0.2812, 0.625, 0.3125, 0.625, 0.3125, 0.625, 0.3437, 0.625, 0.3437, 0.625, 0.3125, 0.625, 0.3437, 0.625, 0.3125, 0.625, 0.3125, 0.625, 0.3437, 0.625, 0.2812, 0.625, 0.3125, 0.625, 0.3125, 0.625, 0.2812, 0.625, 0.375, 0.625, 0.3437, 0.625, 0.3437, 0.625, 0.375, 0.625, 0.5, 0.625, 0.5, 0.625, 0.5, 0.625, 0.5, 0.625, 0.4687, 0.625, 0.5, 0.625, 0.5, 0.625, 0.4687, 0.625])
me_sphere.materials.append(mat_material_001)
me_sphere.use_remesh_fix_poles = True
me_sphere.use_remesh_preserve_attributes = False
me_sphere.use_mirror_vertex_groups = False
me_sphere.update()

# ---- objects
ob_light = bpy.data.objects.new('Light', light_light)
ob_camera = bpy.data.objects.new('Camera', cam_camera)
ob_sphere = bpy.data.objects.new('Sphere', me_sphere)

# ---- transforms, parenting, visibility, modifiers, constraints
ob_light.location = (4.076, 1.005, 5.904)
ob_light.rotation_euler = (0.6503, 0.05522, 1.866)
ob_light.lock_rotations_4d = False
ob_light.empty_display_type = 'ARROWS'
ob_light.color = (0.0, 0.0, 0.0, 0.0)
ob_light.lineart.crease_threshold = 0.0
ob_camera.location = (7.359, -6.926, 4.958)
ob_camera.rotation_euler = (1.109, 0.0, 0.8149)
ob_camera.lock_rotations_4d = False
ob_camera.empty_display_type = 'ARROWS'
ob_camera.color = (0.0, 0.0, 0.0, 0.0)
ob_camera.display_type = 'WIRE'
ob_camera.lineart.crease_threshold = 0.0
ob_sphere.location = (0.0, 0.0, 0.9366)
ob_sphere.lineart.crease_threshold = 0.0

# ---- collection membership
col_collection.objects.link(ob_light)
col_collection.objects.link(ob_camera)
col_collection.objects.link(ob_sphere)

# ---- scene / render settings (as saved in the file)
scene.camera = ob_camera
scene.frame_start = 1; scene.frame_end = 250; scene.frame_set(1)
scene.render.engine = 'BLENDER_EEVEE_NEXT'
scene.cycles.use_denoising = False
scene.cycles.samples = 128
scene.cycles.sampling_pattern = 'TABULATED_SOBOL'
scene.cycles.use_adaptive_sampling = False
scene.cycles.use_light_tree = False
scene.view_settings.view_transform = 'Filmic'
bpy.context.view_layer.update()
